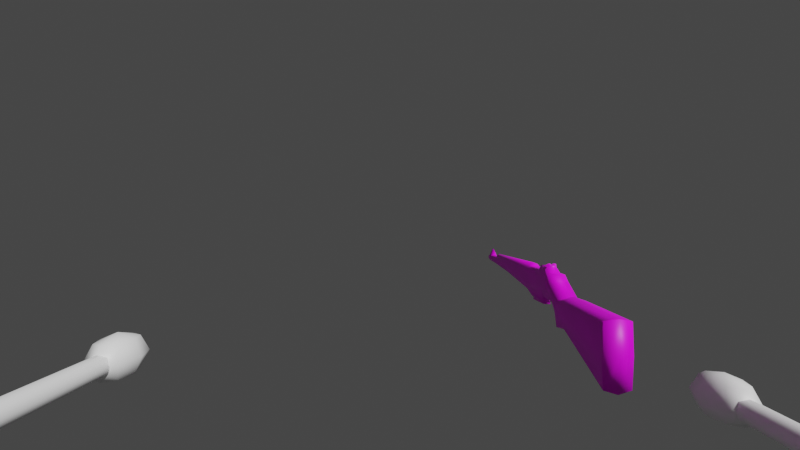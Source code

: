 # Source: mdl_gun_m1garand.blend  (saved by Blender 3.4.6; exported with 4.5.12 LTS)
import bpy
from mathutils import Matrix  # noqa: F401  (used for matrix-valued properties, if any)

bpy.ops.wm.read_factory_settings(use_empty=True)
scene = bpy.context.scene
scene.name = 'Scene'

# ---- collections
col_m1garand = bpy.data.collections.new('M1Garand'); scene.collection.children.link(col_m1garand)
col_flashlight = bpy.data.collections.new('Flashlight'); scene.collection.children.link(col_flashlight)
col_fpsviewmodel = bpy.data.collections.new('FPSViewModel'); scene.collection.children.link(col_fpsviewmodel)

# ---- images (referenced by path relative to the original .blend; pixels are not part of the script)
import os
ASSET_DIR = os.environ.get("B2B_ASSET_DIR", "")  # directory of the original .blend (textures are referenced by path, not embedded)
HERE = os.path.dirname(os.path.abspath(__file__))  # packed textures are extracted next to this script under _unpacked/

def load_image(name, relpath, width, height, colorspace="sRGB"):
    """Load a texture the original file referenced (path relative to the .blend, or extracted next to this script)."""
    p = next((c for c in (os.path.join(HERE, relpath), os.path.join(ASSET_DIR, relpath)) if relpath and os.path.exists(c)), "")
    if p:
        img = bpy.data.images.load(p, check_existing=True)
        img.name = name
    else:  # same state as the original file: an image datablock whose file is absent (Cycles renders it pink)
        img = bpy.data.images.new(name, width, height)
        img.source = "FILE"
        img.filepath = "//" + (relpath or name)
    img.colorspace_settings.name = colorspace
    return img
img_default_32_png = load_image('default-32.png', 'default-32.png', 1024, 1024, 'sRGB')

# ---- materials (node trees are filled in below, after node groups)
mat_pallete = bpy.data.materials.new('Pallete')
mat_pallete.alpha_threshold = 0.0
mat_pallete.use_transparent_shadow = False
mat_pallete.roughness = 0.5
mat_pallete.line_color = (0.0, 0.0, 0.0, 1.0)
mat_pallete_002 = bpy.data.materials.new('Pallete.002')
mat_pallete_002.use_transparent_shadow = False
mat_pallete_002.diffuse_color = (1.0, 1.0, 1.0, 1.0)
mat_pallete_001 = bpy.data.materials.new('Pallete.001')
mat_pallete_001.use_transparent_shadow = False
mat_pallete_001.diffuse_color = (1.0, 1.0, 1.0, 1.0)

# ---- material node trees
mat_pallete.use_nodes = True; mat_pallete.node_tree.nodes.clear()
_N = mat_pallete.node_tree.nodes; _L = mat_pallete.node_tree.links
n0 = _N.new('ShaderNodeOutputMaterial'); n0.name = 'Material Output'; n0.location = (300, 300)
n1 = _N.new('ShaderNodeBsdfPrincipled'); n1.name = 'Principled BSDF'; n1.location = (10, 300)
n1.distribution = 'GGX'
n1.subsurface_method = 'RANDOM_WALK_SKIN'
n1.inputs[3].default_value = 1.45
n1.inputs[27].default_value = (0.0, 0.0, 0.0, 1.0)
n1.inputs[28].default_value = 1.0
n2 = _N.new('ShaderNodeTexImage'); n2.name = 'Image Texture'; n2.location = (-280, 280)
n2.image = img_default_32_png
n2.interpolation = 'Closest'
_L.new(n1.outputs[0], n0.inputs[0])
_L.new(n2.outputs[0], n1.inputs[0])
n0.is_active_output = True
mat_pallete_002.use_nodes = True; mat_pallete_002.node_tree.nodes.clear()
_N = mat_pallete_002.node_tree.nodes; _L = mat_pallete_002.node_tree.links
n0 = _N.new('ShaderNodeBsdfPrincipled'); n0.name = 'Principled BSDF'; n0.location = (10, 300)
n0.distribution = 'GGX'
n0.subsurface_method = 'RANDOM_WALK_SKIN'
n0.inputs[0].default_value = (1.0, 1.0, 1.0, 1.0)
n0.inputs[27].default_value = (0.0, 0.0, 0.0, 1.0)
n0.inputs[28].default_value = 1.0
n1 = _N.new('ShaderNodeOutputMaterial'); n1.name = 'Material Output'; n1.location = (320, 270)
_L.new(n0.outputs[0], n1.inputs[0])
n1.is_active_output = True
mat_pallete_001.use_nodes = True; mat_pallete_001.node_tree.nodes.clear()
_N = mat_pallete_001.node_tree.nodes; _L = mat_pallete_001.node_tree.links
n0 = _N.new('ShaderNodeBsdfPrincipled'); n0.name = 'Principled BSDF'; n0.location = (10, 300)
n0.distribution = 'GGX'
n0.subsurface_method = 'RANDOM_WALK_SKIN'
n0.inputs[0].default_value = (1.0, 1.0, 1.0, 1.0)
n0.inputs[27].default_value = (0.0, 0.0, 0.0, 1.0)
n0.inputs[28].default_value = 1.0
n1 = _N.new('ShaderNodeOutputMaterial'); n1.name = 'Material Output'; n1.location = (320, 270)
_L.new(n0.outputs[0], n1.inputs[0])
n1.is_active_output = True

# ---- world
world_world = bpy.data.worlds.new('World'); scene.world = world_world
world_world.use_nodes = True; world_world.node_tree.nodes.clear()
_N = world_world.node_tree.nodes; _L = world_world.node_tree.links
n0 = _N.new('ShaderNodeOutputWorld'); n0.name = 'World Output'; n0.location = (300, 300)
n1 = _N.new('ShaderNodeBackground'); n1.name = 'Background'; n1.location = (10, 300)
n1.inputs[0].default_value = (0.05088, 0.05088, 0.05088, 1.0)
_L.new(n1.outputs[0], n0.inputs[0])
n0.is_active_output = True
world_world.color = (0.05088, 0.05088, 0.05088)
world_world.use_sun_shadow = False
world_world.sun_shadow_jitter_overblur = 0.0

# ---- cameras
cam_camera = bpy.data.cameras.new('Camera')
cam_camera.lens = 21.45
cam_camera.lens_unit = 'FOV'

# ---- meshes
me_cube = bpy.data.meshes.new('Cube')
me_cube.from_pydata([(0.1038, 0.547, 0.4892), (0.1038, 0.5599, 0.2618), (0.1038, -0.2943, 0.4773), (0.1038, -0.2865, -0.01117), (0.1038, 0.7133, 0.4594), (0.1038, 0.715, 0.2233), (0.09485, 0.9694, 0.607), (0.04676, 0.9809, 0.4), (0.08384, 1.855, 0.6134), (0.06733, 1.845, 0.4254), (0.06114, 2.872, 0.6529), (0.06114, 2.874, 0.5181), (0.05208, 3.731, 0.6507), (0.05208, 3.718, 0.5651), (0.05208, 4.32, 0.6528), (0.03868, 4.313, 0.5845), (0.07283, 0.9978, 0.6733), (0.06182, 1.816, 0.6864), (0.04663, 2.868, 0.6947), (0.03398, 3.712, 0.6925), (0.04328, 1.737, 0.3589), (0.09302, 1.113, 0.6076), (0.08935, 1.322, 0.6096), (0.04548, 1.121, 0.4057), (0.04343, 1.304, 0.4113), (0.071, 1.134, 0.6755), (0.06733, 1.407, 0.6798), (0.0431, 1.308, 0.3669), (0.04745, 1.174, 0.7301), (0.04378, 1.39, 0.7372), (0.0, 0.5615, 0.214), (0.0, -0.3188, 0.4982), (0.0, -0.2936, -0.0402), (0.0, 0.5606, 0.5234), (0.0, 0.724, 0.1916), (0.0, 0.7207, 0.4911), (0.0, 0.9793, 0.3882), (0.0, 0.9641, 0.6147), (0.0, 1.855, 0.4056), (0.0, 2.877, 0.4985), (0.0, 3.722, 0.5465), (0.0, 3.746, 0.6635), (0.0, 4.315, 0.5717), (0.0, 4.32, 0.6716), (0.0, 0.9978, 0.6765), (0.0, 1.816, 0.6864), (0.0, 2.868, 0.7182), (0.0, 3.712, 0.711), (0.0, 1.737, 0.3564), (0.0, 1.3, 0.3978), (0.0, 1.304, 0.3684), (0.0, 1.134, 0.6755), (0.0, 1.407, 0.6798), (0.0, 1.174, 0.7301), (0.0, 1.39, 0.7372), (0.0, 1.824, 0.7278), (0.04373, 1.824, 0.7092), (0.05208, 4.26, 0.6515), (0.03458, 4.256, 0.5783), (0.0, 4.258, 0.5577), (0.0, 4.262, 0.6754), (0.05208, 4.17, 0.652), (0.03458, 4.164, 0.5764), (0.0, 4.165, 0.5556), (0.0, 4.167, 0.6725), (0.0, 4.178, 0.7699), (0.0, 4.255, 0.7693), (0.1093, -0.2991, 0.2312), (0.1093, 0.5528, 0.365), (0.1093, 0.7278, 0.3401), (0.09207, 0.9751, 0.5031), (0.08106, 1.855, 0.5095), (0.06661, 2.874, 0.5757), (0.05756, 3.718, 0.605), (0.05756, 4.32, 0.6235), (0.09024, 1.117, 0.5069), (0.08657, 1.321, 0.515), (0.0, 4.321, 0.6062), (0.0, -0.3273, 0.2259), (0.05756, 4.259, 0.6162), (0.05756, 4.166, 0.6141), (0.0, 4.395, 0.6653), (0.03603, 4.392, 0.651), (0.03603, 4.393, 0.6289), (0.0, 4.395, 0.6123), (0.04308, 1.174, 0.7645), (0.0, 1.174, 0.7411), (0.09118, 1.256, 0.6082), (0.04419, 1.261, 0.4115), (0.06916, 1.271, 0.6777), (0.0, 1.252, 0.3992), (0.04562, 1.282, 0.7336), (0.0, 1.282, 0.7336), (0.0, 1.109, 0.3946), (0.0884, 1.259, 0.5107), (0.06067, 2.918, 0.5205), (0.06067, 2.916, 0.6527), (0.04598, 2.911, 0.6946), (0.0, 2.911, 0.7179), (0.0, 2.921, 0.5009), (0.06615, 2.918, 0.5772), (0.1038, -0.2647, 0.4777), (0.1038, -0.2567, -0.001557), (0.0, -0.2635, -0.03125), (0.0, -0.2878, 0.4991), (0.1093, -0.2691, 0.2359), (0.0157, 1.174, 0.7686), (0.0, 1.33, 0.6416), (0.0, 1.736, 0.6304), (0.03007, 1.336, 0.6405), (0.02871, 1.73, 0.632), (0.0, 1.727, 0.3218), (0.0, 1.321, 0.333), (0.03367, 1.327, 0.3319), (0.03231, 1.721, 0.3234), (0.0431, 1.308, 0.3669), (0.04328, 1.737, 0.3589), (0.0, 1.304, 0.3684), (0.0, 1.737, 0.3564), (0.0, 1.316, 0.368), (0.0, 1.722, 0.3568), (0.03007, 1.322, 0.3669), (0.02871, 1.716, 0.3584)], [], [(103, 102, 3, 32), (105, 101, 2, 67), (33, 0, 4, 35), (68, 1, 5, 69), (37, 6, 16, 44), (35, 4, 6, 37), (69, 5, 7, 70), (71, 9, 11, 72), (76, 24, 9, 71), (60, 57, 14, 43), (96, 12, 19, 97), (100, 95, 13, 73), (43, 14, 82, 81), (79, 58, 15, 74), (52, 26, 17, 45), (98, 97, 19, 47), (22, 8, 17, 26), (8, 10, 18, 17), (38, 9, 20, 48), (6, 21, 25, 16), (87, 22, 26, 89), (44, 16, 25, 51), (9, 24, 27, 20), (70, 7, 23, 75), (94, 88, 24, 76), (92, 91, 29, 54), (89, 26, 29, 91), (51, 25, 28, 53), (26, 52, 54, 29), (120, 122, 121, 119), (58, 59, 42, 15), (95, 99, 40, 13), (12, 41, 47, 19), (9, 38, 39, 11), (5, 34, 36, 7), (1, 30, 34, 5), (67, 2, 31, 78), (101, 104, 31, 2), (55, 56, 18, 46), (45, 17, 56, 55), (17, 18, 56), (62, 63, 59, 58), (80, 62, 58, 79), (57, 60, 66), (41, 12, 61, 64), (73, 13, 62, 80), (13, 40, 63, 62), (12, 73, 80, 61), (61, 57, 66, 65), (64, 61, 65), (60, 64, 65, 66), (61, 80, 79, 57), (3, 67, 78, 32), (87, 94, 76, 22), (6, 70, 75, 21), (57, 79, 74, 14), (42, 77, 74, 15), (96, 100, 73, 12), (22, 76, 71, 8), (8, 71, 72, 10), (4, 69, 70, 6), (0, 68, 69, 4), (102, 105, 67, 3), (84, 81, 82, 83), (77, 43, 81, 84), (74, 77, 84, 83), (14, 74, 83, 82), (53, 28, 85, 106, 86), (21, 75, 94, 87), (25, 89, 91, 28), (53, 28, 91, 92), (75, 23, 88, 94), (93, 90, 88, 23), (21, 87, 89, 25), (24, 88, 90, 49), (50, 27, 24, 49), (10, 72, 100, 96), (11, 39, 99, 95), (46, 18, 97, 98), (72, 11, 95, 100), (10, 96, 97, 18), (1, 68, 105, 102), (0, 33, 104, 101), (68, 0, 101, 105), (30, 1, 102, 103), (53, 86, 92), (28, 91, 85), (86, 106, 92), (85, 91, 92, 106), (116, 115, 121, 122), (115, 117, 119, 121), (108, 107, 109, 110), (111, 114, 113, 112), (110, 109, 113, 114), (108, 110, 114, 111), (109, 107, 112, 113), (23, 7, 36, 93), (118, 116, 122, 120)])
me_cube.polygons.foreach_set('use_smooth', [1, 1, 1, 1, 1, 1, 1, 1, 1, 1, 1, 1, 1, 1, 1, 1, 1, 1, 1, 1, 1, 1, 1, 1, 1, 1, 1, 1, 1, 1, 1, 1, 1, 1, 1, 1, 1, 1, 1, 1, 1, 1, 1, 1, 1, 1, 1, 1, 1, 1, 1, 1, 1, 1, 1, 1, 1, 1, 1, 1, 1, 1, 1, 1, 1, 1, 1, 1, 1, 1, 1, 1, 1, 1, 1, 1, 1, 1, 1, 1, 1, 1, 1, 1, 1, 1, 1, 1, 0, 1, 1, 1, 1, 1, 1, 1, 1, 1])
_uv = me_cube.uv_layers.new(name='UVMap')
_uv.uv.foreach_set('vector', [0.4895, 0.5204, 0.4889, 0.5313, 0.4889, 0.5261, 0.4895, 0.5148, 0.4878, 0.5273, 0.4866, 0.5354, 0.4866, 0.5304, 0.4878, 0.5219, 0.07946, 0.1798, 0.08016, 0.1764, 0.08032, 0.2132, 0.07957, 0.2138, 0.08097, 0.1774, 0.0816, 0.1776, 0.08181, 0.208, 0.08116, 0.2131, 0.4872, 0.2707, 0.4878, 0.2781, 0.4874, 0.2877, 0.487, 0.2848, 0.07957, 0.2138, 0.08032, 0.2132, 0.07966, 0.2781, 0.07905, 0.2707, 0.08116, 0.2131, 0.08181, 0.208, 0.08122, 0.2733, 0.08038, 0.2755, 0.08077, 0.4711, 0.08133, 0.4669, 0.08168, 0.6911, 0.0813, 0.6927, 0.08053, 0.3538, 0.08136, 0.3492, 0.08133, 0.4669, 0.08077, 0.4711, 0.4869, 0.7856, 0.4872, 0.7838, 0.4873, 0.7911, 0.487, 0.7955, 0.08082, 0.7037, 0.08153, 0.8753, 0.08122, 0.8711, 0.08052, 0.7039, 0.08133, 0.7019, 0.0817, 0.7003, 0.08209, 0.8697, 0.08182, 0.8711, 0.487, 0.7955, 0.4873, 0.7911, 0.4873, 0.7945, 0.4873, 0.7949, 0.4874, 0.7829, 0.4876, 0.7816, 0.4876, 0.7904, 0.4874, 0.7913, 0.4871, 0.3787, 0.4875, 0.3741, 0.4877, 0.4672, 0.4872, 0.4647, 0.08016, 0.7057, 0.08052, 0.7039, 0.08122, 0.8711, 0.08098, 0.8728, 0.488, 0.3548, 0.4882, 0.4738, 0.4877, 0.4672, 0.4875, 0.3741, 0.08006, 0.4738, 0.08079, 0.6944, 0.08048, 0.6949, 0.07953, 0.4672, 0.4807, 0.4699, 0.4802, 0.4669, 0.4805, 0.4399, 0.4809, 0.4405, 0.4878, 0.2781, 0.4879, 0.3089, 0.4874, 0.315, 0.4874, 0.2877, 0.488, 0.3409, 0.488, 0.3548, 0.4875, 0.3741, 0.4875, 0.3451, 0.487, 0.2848, 0.4874, 0.2877, 0.4874, 0.315, 0.4869, 0.3113, 0.4802, 0.4669, 0.4802, 0.3492, 0.4805, 0.3552, 0.4805, 0.4399, 0.08038, 0.2755, 0.08122, 0.2733, 0.08122, 0.3062, 0.08046, 0.3076, 0.08052, 0.3399, 0.0813, 0.3383, 0.08136, 0.3492, 0.08053, 0.3538, 0.4868, 0.3495, 0.4871, 0.3485, 0.4872, 0.3667, 0.4869, 0.3686, 0.4875, 0.3451, 0.4875, 0.3741, 0.4872, 0.3667, 0.4871, 0.3485, 0.4869, 0.3113, 0.4874, 0.315, 0.4871, 0.3271, 0.4868, 0.3242, 0.4875, 0.3741, 0.4871, 0.3787, 0.4869, 0.3686, 0.4872, 0.3667, 0.5199, 0.9661, 0.5178, 0.9518, 0.5177, 0.0428, 0.5199, 0.02838, 0.4876, 0.7816, 0.488, 0.7841, 0.4878, 0.7971, 0.4876, 0.7904, 0.0817, 0.7003, 0.08213, 0.6998, 0.08245, 0.8689, 0.08209, 0.8697, 0.08153, 0.8753, 0.08122, 0.8823, 0.08098, 0.8728, 0.08122, 0.8711, 0.08133, 0.4669, 0.08185, 0.4699, 0.08211, 0.6907, 0.08168, 0.6911, 0.08181, 0.208, 0.08248, 0.212, 0.08157, 0.2748, 0.08122, 0.2733, 0.0816, 0.1776, 0.0824, 0.1771, 0.08248, 0.212, 0.08181, 0.208, 0.4878, 0.5219, 0.4866, 0.5304, 0.4861, 0.5172, 0.4878, 0.4961, 0.4866, 0.5354, 0.4861, 0.5228, 0.4861, 0.5172, 0.4866, 0.5304, 0.07904, 0.4733, 0.07935, 0.4714, 0.08048, 0.6949, 0.08012, 0.6966, 0.0791, 0.4647, 0.07953, 0.4672, 0.07935, 0.4714, 0.07904, 0.4733, 0.07953, 0.4672, 0.08048, 0.6949, 0.07935, 0.4714, 0.4876, 0.7624, 0.488, 0.7616, 0.488, 0.7841, 0.4876, 0.7816, 0.4873, 0.7642, 0.4876, 0.7624, 0.4876, 0.7816, 0.4874, 0.7829, 0.4872, 0.7838, 0.4869, 0.7856, 0.487, 0.7782, 0.4862, 0.6839, 0.4865, 0.6769, 0.4871, 0.7672, 0.4868, 0.7698, 0.4868, 0.6727, 0.4871, 0.6712, 0.4876, 0.7624, 0.4873, 0.7642, 0.4871, 0.6712, 0.4875, 0.6705, 0.488, 0.7616, 0.4876, 0.7624, 0.4865, 0.6769, 0.4868, 0.6727, 0.4873, 0.7642, 0.4871, 0.7672, 0.4871, 0.7672, 0.4872, 0.7838, 0.487, 0.7782, 0.4869, 0.7785, 0.4868, 0.7698, 0.4871, 0.7672, 0.4869, 0.7785, 0.4869, 0.7856, 0.4868, 0.7698, 0.4869, 0.7785, 0.487, 0.7782, 0.4871, 0.7672, 0.4873, 0.7642, 0.4874, 0.7829, 0.4872, 0.7838, 0.4889, 0.5261, 0.4878, 0.5219, 0.4878, 0.4961, 0.4895, 0.5148, 0.07985, 0.3409, 0.08052, 0.3399, 0.08053, 0.3538, 0.07986, 0.3548, 0.07966, 0.2781, 0.08038, 0.2755, 0.08046, 0.3076, 0.07977, 0.3089, 0.4872, 0.7838, 0.4874, 0.7829, 0.4874, 0.7913, 0.4873, 0.7911, 0.4878, 0.7971, 0.4875, 0.8016, 0.4874, 0.7913, 0.4876, 0.7904, 0.08082, 0.7037, 0.08133, 0.7019, 0.08182, 0.8711, 0.08153, 0.8753, 0.07986, 0.3548, 0.08053, 0.3538, 0.08077, 0.4711, 0.08006, 0.4738, 0.08006, 0.4738, 0.08077, 0.4711, 0.0813, 0.6927, 0.08079, 0.6944, 0.08032, 0.2132, 0.08116, 0.2131, 0.08038, 0.2755, 0.07966, 0.2781, 0.08016, 0.1764, 0.08097, 0.1774, 0.08116, 0.2131, 0.08032, 0.2132, 0.4889, 0.5313, 0.4878, 0.5273, 0.4878, 0.5219, 0.4889, 0.5261, 0.4873, 0.795, 0.4873, 0.7949, 0.4873, 0.7945, 0.4873, 0.7946, 0.4875, 0.8016, 0.487, 0.7955, 0.4873, 0.7949, 0.4873, 0.795, 0.4874, 0.7913, 0.4875, 0.8016, 0.4873, 0.795, 0.4873, 0.7946, 0.4873, 0.7911, 0.4874, 0.7913, 0.4873, 0.7946, 0.4873, 0.7945, 0.4914, 0.009613, 0.4911, 0.009613, 0.4911, 6.735e-06, 0.4912, 6.735e-06, 0.4914, 6.735e-06, 0.07977, 0.3089, 0.08046, 0.3076, 0.08052, 0.3399, 0.07985, 0.3409, 0.4874, 0.315, 0.4875, 0.3451, 0.4871, 0.3485, 0.4871, 0.3271, 0.4868, 0.3282, 0.4871, 0.3271, 0.4871, 0.3485, 0.4868, 0.3495, 0.08046, 0.3076, 0.08122, 0.3062, 0.0813, 0.3383, 0.08052, 0.3399, 0.08154, 0.3032, 0.08163, 0.3337, 0.0813, 0.3383, 0.08122, 0.3062, 0.4879, 0.3089, 0.488, 0.3409, 0.4875, 0.3451, 0.4874, 0.315, 0.08136, 0.3492, 0.0813, 0.3383, 0.08163, 0.3337, 0.08174, 0.3448, 0.4807, 0.3509, 0.4805, 0.3552, 0.4802, 0.3492, 0.4806, 0.3448, 0.4858, 0.6944, 0.4863, 0.6927, 0.4863, 0.7019, 0.4858, 0.7037, 0.4867, 0.6911, 0.4871, 0.6907, 0.4871, 0.6998, 0.4867, 0.7003, 0.4851, 0.6966, 0.4855, 0.6949, 0.4855, 0.7039, 0.4852, 0.7057, 0.4863, 0.6927, 0.4867, 0.6911, 0.4867, 0.7003, 0.4863, 0.7019, 0.4858, 0.6944, 0.4858, 0.7037, 0.4855, 0.7039, 0.4855, 0.6949, 0.0816, 0.1776, 0.08097, 0.1774, 0.08124, 0.0312, 0.08233, 0.03523, 0.08016, 0.1764, 0.07946, 0.1798, 0.07953, 0.02676, 0.08007, 0.03931, 0.08097, 0.1774, 0.08016, 0.1764, 0.08007, 0.03931, 0.08124, 0.0312, 0.0824, 0.1771, 0.0816, 0.1776, 0.08233, 0.03523, 0.08292, 0.02431, 0.4868, 0.3282, 0.4914, 6.735e-06, 0.4868, 0.3495, 0.4871, 0.3271, 0.4871, 0.3485, 0.4911, 6.735e-06, 0.4914, 6.735e-06, 0.4912, 6.735e-06, 0.4868, 0.3495, 0.4847, 0.4771, 0.4847, 0.5392, 0.4839, 0.5392, 0.4842, 0.4764, 0.486, 0.9994, 0.486, 0.01018, 0.487, 0.0428, 0.4871, 0.9518, 0.486, 0.01018, 0.4891, 5.484e-06, 0.4891, 0.02838, 0.487, 0.0428, 0.3885, 0.3565, 0.3885, 0.6276, 0.3878, 0.6065, 0.3879, 0.3818, 0.3815, 0.368, 0.3821, 0.3888, 0.3818, 0.6115, 0.381, 0.6435, 0.3879, 0.3818, 0.3878, 0.6065, 0.3818, 0.6115, 0.3821, 0.3888, 0.3885, 0.3565, 0.3879, 0.3818, 0.3821, 0.3888, 0.3815, 0.368, 0.3878, 0.6065, 0.3885, 0.6276, 0.381, 0.6435, 0.3818, 0.6115, 0.08122, 0.3062, 0.08122, 0.2733, 0.08157, 0.2748, 0.08154, 0.3032, 0.4891, 1.0, 0.486, 0.9994, 0.4871, 0.9518, 0.4891, 0.9661])
_ca = me_cube.color_attributes.new('Col', 'BYTE_COLOR', 'CORNER')
_ca.data.foreach_set('color', [1.0, 1.0, 1.0, 1.0, 1.0, 1.0, 1.0, 1.0, 1.0, 1.0, 1.0, 1.0, 1.0, 1.0, 1.0, 1.0, 1.0, 1.0, 1.0, 1.0, 1.0, 1.0, 1.0, 1.0, 1.0, 1.0, 1.0, 1.0, 1.0, 1.0, 1.0, 1.0, 1.0, 1.0, 1.0, 1.0, 1.0, 1.0, 1.0, 1.0, 1.0, 1.0, 1.0, 1.0, 1.0, 1.0, 1.0, 1.0, 1.0, 1.0, 1.0, 1.0, 1.0, 1.0, 1.0, 1.0, 1.0, 1.0, 1.0, 1.0, 1.0, 1.0, 1.0, 1.0, 1.0, 1.0, 1.0, 1.0, 1.0, 1.0, 1.0, 1.0, 1.0, 1.0, 1.0, 1.0, 1.0, 1.0, 1.0, 1.0, 1.0, 1.0, 1.0, 1.0, 1.0, 1.0, 1.0, 1.0, 1.0, 1.0, 1.0, 1.0, 1.0, 1.0, 1.0, 1.0, 1.0, 1.0, 1.0, 1.0, 1.0, 1.0, 1.0, 1.0, 1.0, 1.0, 1.0, 1.0, 1.0, 1.0, 1.0, 1.0, 1.0, 1.0, 1.0, 1.0, 1.0, 1.0, 1.0, 1.0, 1.0, 1.0, 1.0, 1.0, 1.0, 1.0, 1.0, 1.0, 1.0, 1.0, 1.0, 1.0, 1.0, 1.0, 1.0, 1.0, 1.0, 1.0, 1.0, 1.0, 1.0, 1.0, 1.0, 1.0, 1.0, 1.0, 1.0, 1.0, 1.0, 1.0, 1.0, 1.0, 1.0, 1.0, 1.0, 1.0, 1.0, 1.0, 1.0, 1.0, 1.0, 1.0, 1.0, 1.0, 1.0, 1.0, 1.0, 1.0, 1.0, 1.0, 1.0, 1.0, 1.0, 1.0, 1.0, 1.0, 1.0, 1.0, 1.0, 1.0, 1.0, 1.0, 1.0, 1.0, 1.0, 1.0, 1.0, 1.0, 1.0, 1.0, 1.0, 1.0, 1.0, 1.0, 1.0, 1.0, 1.0, 1.0, 1.0, 1.0, 1.0, 1.0, 1.0, 1.0, 1.0, 1.0, 1.0, 1.0, 1.0, 1.0, 1.0, 1.0, 1.0, 1.0, 1.0, 1.0, 1.0, 1.0, 1.0, 1.0, 1.0, 1.0, 1.0, 1.0, 1.0, 1.0, 1.0, 1.0, 1.0, 1.0, 1.0, 1.0, 1.0, 1.0, 1.0, 1.0, 1.0, 1.0, 1.0, 1.0, 1.0, 1.0, 1.0, 1.0, 1.0, 1.0, 1.0, 1.0, 1.0, 1.0, 1.0, 1.0, 1.0, 1.0, 1.0, 1.0, 1.0, 1.0, 1.0, 1.0, 1.0, 1.0, 1.0, 1.0, 1.0, 1.0, 1.0, 1.0, 1.0, 1.0, 1.0, 1.0, 1.0, 1.0, 1.0, 1.0, 1.0, 1.0, 1.0, 1.0, 1.0, 1.0, 1.0, 1.0, 1.0, 1.0, 1.0, 1.0, 1.0, 1.0, 1.0, 1.0, 1.0, 1.0, 1.0, 1.0, 1.0, 1.0, 1.0, 1.0, 1.0, 1.0, 1.0, 1.0, 1.0, 1.0, 1.0, 1.0, 1.0, 1.0, 1.0, 1.0, 1.0, 1.0, 1.0, 1.0, 1.0, 1.0, 1.0, 1.0, 1.0, 1.0, 1.0, 1.0, 1.0, 1.0, 1.0, 1.0, 1.0, 1.0, 1.0, 1.0, 1.0, 1.0, 1.0, 1.0, 1.0, 1.0, 1.0, 1.0, 1.0, 1.0, 1.0, 1.0, 1.0, 1.0, 1.0, 1.0, 1.0, 1.0, 1.0, 1.0, 1.0, 1.0, 1.0, 1.0, 1.0, 1.0, 1.0, 1.0, 1.0, 1.0, 1.0, 1.0, 1.0, 1.0, 1.0, 1.0, 1.0, 1.0, 1.0, 1.0, 1.0, 1.0, 1.0, 1.0, 1.0, 1.0, 1.0, 1.0, 1.0, 1.0, 1.0, 1.0, 1.0, 1.0, 1.0, 1.0, 1.0, 1.0, 1.0, 1.0, 1.0, 1.0, 1.0, 1.0, 1.0, 1.0, 1.0, 1.0, 1.0, 1.0, 1.0, 1.0, 1.0, 1.0, 1.0, 1.0, 1.0, 1.0, 1.0, 1.0, 1.0, 1.0, 1.0, 1.0, 1.0, 1.0, 1.0, 1.0, 1.0, 1.0, 1.0, 1.0, 1.0, 1.0, 1.0, 1.0, 1.0, 1.0, 1.0, 1.0, 1.0, 1.0, 1.0, 1.0, 1.0, 1.0, 1.0, 1.0, 1.0, 1.0, 1.0, 1.0, 1.0, 1.0, 1.0, 1.0, 1.0, 1.0, 1.0, 1.0, 1.0, 1.0, 1.0, 1.0, 1.0, 1.0, 1.0, 1.0, 1.0, 1.0, 1.0, 1.0, 1.0, 1.0, 1.0, 1.0, 1.0, 1.0, 1.0, 1.0, 1.0, 1.0, 1.0, 1.0, 1.0, 1.0, 1.0, 1.0, 1.0, 1.0, 1.0, 1.0, 1.0, 1.0, 1.0, 1.0, 1.0, 1.0, 1.0, 1.0, 1.0, 1.0, 1.0, 1.0, 1.0, 1.0, 1.0, 1.0, 1.0, 1.0, 1.0, 1.0, 1.0, 1.0, 1.0, 1.0, 1.0, 1.0, 1.0, 1.0, 1.0, 1.0, 1.0, 1.0, 1.0, 1.0, 1.0, 1.0, 1.0, 1.0, 1.0, 1.0, 1.0, 1.0, 1.0, 1.0, 1.0, 1.0, 1.0, 1.0, 1.0, 1.0, 1.0, 1.0, 1.0, 1.0, 1.0, 1.0, 1.0, 1.0, 1.0, 1.0, 1.0, 1.0, 1.0, 1.0, 1.0, 1.0, 1.0, 1.0, 1.0, 1.0, 1.0, 1.0, 1.0, 1.0, 1.0, 1.0, 1.0, 1.0, 1.0, 1.0, 1.0, 1.0, 1.0, 1.0, 1.0, 1.0, 1.0, 1.0, 1.0, 1.0, 1.0, 1.0, 1.0, 1.0, 1.0, 1.0, 1.0, 1.0, 1.0, 1.0, 1.0, 1.0, 1.0, 1.0, 1.0, 1.0, 1.0, 1.0, 1.0, 1.0, 1.0, 1.0, 1.0, 1.0, 1.0, 1.0, 1.0, 1.0, 1.0, 1.0, 1.0, 1.0, 1.0, 1.0, 1.0, 1.0, 1.0, 1.0, 1.0, 1.0, 1.0, 1.0, 1.0, 1.0, 1.0, 1.0, 1.0, 1.0, 1.0, 1.0, 1.0, 1.0, 1.0, 1.0, 1.0, 1.0, 1.0, 1.0, 1.0, 1.0, 1.0, 1.0, 1.0, 1.0, 1.0, 1.0, 1.0, 1.0, 1.0, 1.0, 1.0, 1.0, 1.0, 1.0, 1.0, 1.0, 1.0, 1.0, 1.0, 1.0, 1.0, 1.0, 1.0, 1.0, 1.0, 1.0, 1.0, 1.0, 1.0, 1.0, 1.0, 1.0, 1.0, 1.0, 1.0, 1.0, 1.0, 1.0, 1.0, 1.0, 1.0, 1.0, 1.0, 1.0, 1.0, 1.0, 1.0, 1.0, 1.0, 1.0, 1.0, 1.0, 1.0, 1.0, 1.0, 1.0, 1.0, 1.0, 1.0, 1.0, 1.0, 1.0, 1.0, 1.0, 1.0, 1.0, 1.0, 1.0, 1.0, 1.0, 1.0, 1.0, 1.0, 1.0, 1.0, 1.0, 1.0, 1.0, 1.0, 1.0, 1.0, 1.0, 1.0, 1.0, 1.0, 1.0, 1.0, 1.0, 1.0, 1.0, 1.0, 1.0, 1.0, 1.0, 1.0, 1.0, 1.0, 1.0, 1.0, 1.0, 1.0, 1.0, 1.0, 1.0, 1.0, 1.0, 1.0, 1.0, 1.0, 1.0, 1.0, 1.0, 1.0, 1.0, 1.0, 1.0, 1.0, 1.0, 1.0, 1.0, 1.0, 1.0, 1.0, 1.0, 1.0, 1.0, 1.0, 1.0, 1.0, 1.0, 1.0, 1.0, 1.0, 1.0, 1.0, 1.0, 1.0, 1.0, 1.0, 1.0, 1.0, 1.0, 1.0, 1.0, 1.0, 1.0, 1.0, 1.0, 1.0, 1.0, 1.0, 1.0, 1.0, 1.0, 1.0, 1.0, 1.0, 1.0, 1.0, 1.0, 1.0, 1.0, 1.0, 1.0, 1.0, 1.0, 1.0, 1.0, 1.0, 1.0, 1.0, 1.0, 1.0, 1.0, 1.0, 1.0, 1.0, 1.0, 1.0, 1.0, 1.0, 1.0, 1.0, 1.0, 1.0, 1.0, 1.0, 1.0, 1.0, 1.0, 1.0, 1.0, 1.0, 1.0, 1.0, 1.0, 1.0, 1.0, 1.0, 1.0, 1.0, 1.0, 1.0, 1.0, 1.0, 1.0, 1.0, 1.0, 1.0, 1.0, 1.0, 1.0, 1.0, 1.0, 1.0, 1.0, 1.0, 1.0, 1.0, 1.0, 1.0, 1.0, 1.0, 1.0, 1.0, 1.0, 1.0, 1.0, 1.0, 1.0, 1.0, 1.0, 1.0, 1.0, 1.0, 1.0, 1.0, 1.0, 1.0, 1.0, 1.0, 1.0, 1.0, 1.0, 1.0, 1.0, 1.0, 1.0, 1.0, 1.0, 1.0, 1.0, 1.0, 1.0, 1.0, 1.0, 1.0, 1.0, 1.0, 1.0, 1.0, 1.0, 1.0, 1.0, 1.0, 1.0, 1.0, 1.0, 1.0, 1.0, 1.0, 1.0, 1.0, 1.0, 1.0, 1.0, 1.0, 1.0, 1.0, 1.0, 1.0, 1.0, 1.0, 1.0, 1.0, 1.0, 1.0, 1.0, 1.0, 1.0, 1.0, 1.0, 1.0, 1.0, 1.0, 1.0, 1.0, 1.0, 1.0, 1.0, 1.0, 1.0, 1.0, 1.0, 1.0, 1.0, 1.0, 1.0, 1.0, 1.0, 1.0, 1.0, 1.0, 1.0, 1.0, 1.0, 1.0, 1.0, 1.0, 1.0, 1.0, 1.0, 1.0, 1.0, 1.0, 1.0, 1.0, 1.0, 1.0, 1.0, 1.0, 1.0, 1.0, 1.0, 1.0, 1.0, 1.0, 1.0, 1.0, 1.0, 1.0, 1.0, 1.0, 1.0, 1.0, 1.0, 1.0, 1.0, 1.0, 1.0, 1.0, 1.0, 1.0, 1.0, 1.0, 1.0, 1.0, 1.0, 1.0, 1.0, 1.0, 1.0, 1.0, 1.0, 1.0, 1.0, 1.0, 1.0, 1.0, 1.0, 1.0, 1.0, 1.0, 1.0, 1.0, 1.0, 1.0, 1.0, 1.0, 1.0, 1.0, 1.0, 1.0, 1.0, 1.0, 1.0, 1.0, 1.0, 1.0, 1.0, 1.0, 1.0, 1.0, 1.0, 1.0, 1.0, 1.0, 1.0, 1.0, 1.0, 1.0, 1.0, 1.0, 1.0, 1.0, 1.0, 1.0, 1.0, 1.0, 1.0, 1.0, 1.0, 1.0, 1.0, 1.0, 1.0, 1.0, 1.0, 1.0, 1.0, 1.0, 1.0, 1.0, 1.0, 1.0, 1.0, 1.0, 1.0, 1.0, 1.0, 1.0, 1.0, 1.0, 1.0, 1.0, 1.0, 1.0, 1.0, 1.0, 1.0, 1.0, 1.0, 1.0, 1.0, 1.0, 1.0, 1.0, 1.0, 1.0, 1.0, 1.0, 1.0, 1.0, 1.0, 1.0, 1.0, 1.0, 1.0, 1.0, 1.0, 1.0, 1.0, 1.0, 1.0, 1.0, 1.0, 1.0, 1.0, 1.0, 1.0, 1.0, 1.0, 1.0, 1.0, 1.0, 1.0, 1.0, 1.0, 1.0, 1.0, 1.0, 1.0, 1.0, 1.0, 1.0, 1.0, 1.0, 1.0, 1.0, 1.0, 1.0, 1.0, 1.0, 1.0, 1.0, 1.0, 1.0, 1.0, 1.0, 1.0, 1.0, 1.0, 1.0, 1.0, 1.0, 1.0, 1.0, 1.0, 1.0, 1.0, 1.0, 1.0, 1.0, 1.0, 1.0, 1.0, 1.0, 1.0, 1.0, 1.0, 1.0, 1.0, 1.0, 1.0, 1.0, 1.0, 1.0, 1.0, 1.0, 1.0, 1.0, 1.0, 1.0, 1.0, 1.0, 1.0, 1.0, 1.0, 1.0, 1.0, 1.0, 1.0, 1.0, 1.0, 1.0, 1.0, 1.0, 1.0, 1.0, 1.0, 1.0, 1.0, 1.0, 1.0, 1.0, 1.0, 1.0, 1.0, 1.0, 1.0, 1.0, 1.0, 1.0, 1.0, 1.0, 1.0, 1.0, 1.0, 1.0, 1.0, 1.0, 1.0, 1.0, 1.0, 1.0, 1.0, 1.0, 1.0, 1.0, 1.0, 1.0, 1.0, 1.0, 1.0, 1.0, 1.0, 1.0, 1.0, 1.0, 1.0, 1.0, 1.0, 1.0, 1.0, 1.0, 1.0, 1.0, 1.0, 1.0, 1.0, 1.0, 1.0, 1.0, 1.0, 1.0, 1.0, 1.0, 1.0, 1.0, 1.0, 1.0, 1.0, 1.0, 1.0, 1.0, 1.0, 1.0, 1.0, 1.0, 1.0, 1.0, 1.0, 1.0, 1.0, 1.0, 1.0, 1.0, 1.0, 1.0, 1.0, 1.0, 1.0, 1.0, 1.0, 1.0, 1.0, 1.0, 1.0, 1.0, 1.0, 1.0, 1.0, 1.0, 1.0, 1.0, 1.0, 1.0, 1.0, 1.0, 1.0, 1.0, 1.0, 1.0, 1.0, 1.0, 1.0, 1.0, 1.0, 1.0, 1.0, 1.0, 1.0, 1.0, 1.0, 1.0, 1.0, 1.0, 1.0, 1.0, 1.0, 1.0, 1.0, 1.0, 1.0, 1.0, 1.0, 1.0, 1.0, 1.0, 1.0, 1.0, 1.0, 1.0, 1.0, 1.0, 1.0, 1.0, 1.0, 1.0, 1.0, 1.0, 1.0, 1.0, 1.0, 1.0, 1.0, 1.0, 1.0, 1.0, 1.0, 1.0, 1.0, 1.0, 1.0, 1.0, 1.0, 1.0, 1.0, 1.0, 1.0, 1.0, 1.0, 1.0, 1.0, 1.0, 1.0, 1.0, 1.0, 1.0, 1.0, 1.0, 1.0, 1.0, 1.0, 1.0, 1.0, 1.0, 1.0, 1.0, 1.0, 1.0, 1.0, 1.0, 1.0, 1.0, 1.0, 1.0, 1.0, 1.0, 1.0, 1.0, 1.0, 1.0, 1.0, 1.0, 1.0, 1.0, 1.0, 1.0, 1.0, 1.0, 1.0, 1.0, 1.0, 1.0, 1.0, 1.0, 1.0, 1.0, 1.0, 1.0, 1.0, 1.0, 1.0, 1.0, 1.0, 1.0, 1.0, 1.0, 1.0, 1.0, 1.0, 1.0, 1.0, 1.0, 1.0, 1.0, 1.0, 1.0, 1.0, 1.0, 1.0, 1.0, 1.0, 1.0, 1.0, 1.0, 1.0, 1.0, 1.0, 1.0, 1.0, 1.0, 1.0, 1.0, 1.0, 1.0, 1.0, 1.0, 1.0, 1.0, 1.0, 1.0, 1.0, 1.0, 1.0, 1.0, 1.0, 1.0, 1.0, 1.0, 1.0, 1.0, 1.0, 1.0, 1.0, 1.0, 1.0, 1.0, 1.0, 1.0, 1.0, 1.0, 1.0, 1.0, 1.0, 1.0, 1.0, 1.0, 1.0, 1.0, 1.0, 1.0, 1.0, 1.0, 1.0, 1.0, 1.0, 1.0, 1.0, 1.0, 1.0, 1.0, 1.0, 1.0, 1.0, 1.0, 1.0, 1.0, 1.0, 1.0, 1.0, 1.0, 1.0, 1.0, 1.0, 1.0, 1.0, 1.0, 1.0, 1.0, 1.0, 1.0, 1.0, 1.0, 1.0, 1.0, 1.0, 1.0, 1.0, 1.0, 1.0, 1.0, 1.0, 1.0, 1.0, 1.0, 1.0, 1.0, 1.0, 1.0, 1.0, 1.0, 1.0, 1.0, 1.0, 1.0, 1.0, 1.0, 1.0, 1.0, 1.0, 1.0, 1.0, 1.0, 1.0, 1.0, 1.0, 1.0, 1.0, 1.0, 1.0, 1.0, 1.0, 1.0, 1.0, 1.0, 1.0, 1.0, 1.0, 1.0, 1.0, 1.0, 1.0])
me_cube.materials.append(mat_pallete)
me_cube.materials.append(None)
me_cube.use_mirror_vertex_groups = False
me_cube.use_paint_bone_selection = False
me_cube.use_paint_mask_vertex = True
me_cube.update()
me_cylinder = bpy.data.meshes.new('Cylinder')
me_cylinder.from_pydata([(-0.3913, 0.4913, 0.379), (-0.3913, 0.2741, 0.379), (-0.3955, 0.4913, 0.366), (-0.3955, 0.2741, 0.366), (-0.4066, 0.4913, 0.358), (-0.4066, 0.2741, 0.358), (-0.4203, 0.4913, 0.358), (-0.4203, 0.2741, 0.358), (-0.4314, 0.4913, 0.366), (-0.4314, 0.2741, 0.366), (-0.4356, 0.4913, 0.379), (-0.4356, 0.2741, 0.379), (-0.4314, 0.4913, 0.3921), (-0.4314, 0.2741, 0.3921), (-0.4203, 0.4913, 0.4001), (-0.4203, 0.2741, 0.4001), (-0.4066, 0.4913, 0.4001), (-0.4066, 0.2741, 0.4001), (-0.3955, 0.4913, 0.3921), (-0.3955, 0.2741, 0.3921), (-0.3867, 0.4913, 0.379), (-0.3918, 0.4913, 0.3633), (-0.4052, 0.4913, 0.3536), (-0.4217, 0.4913, 0.3536), (-0.4351, 0.4913, 0.3633), (-0.4402, 0.4913, 0.379), (-0.4351, 0.4913, 0.3948), (-0.4217, 0.4913, 0.4045), (-0.4052, 0.4913, 0.4045), (-0.3918, 0.4913, 0.3948), (-0.3867, 0.5009, 0.379), (-0.3918, 0.5009, 0.3633), (-0.4052, 0.5009, 0.3536), (-0.4217, 0.5009, 0.3536), (-0.4351, 0.5009, 0.3633), (-0.4402, 0.5009, 0.379), (-0.4351, 0.5009, 0.3948), (-0.4217, 0.5009, 0.4045), (-0.4052, 0.5009, 0.4045), (-0.3918, 0.5009, 0.3948), (-0.3919, 0.5009, 0.379), (-0.396, 0.5009, 0.3664), (-0.4068, 0.5009, 0.3585), (-0.4201, 0.5009, 0.3585), (-0.4309, 0.5009, 0.3664), (-0.435, 0.5009, 0.379), (-0.4309, 0.5009, 0.3917), (-0.4201, 0.5009, 0.3995), (-0.4068, 0.5009, 0.3995), (-0.396, 0.5009, 0.3917), (-0.3881, 0.5376, 0.379), (-0.393, 0.5376, 0.3642), (-0.4056, 0.5376, 0.355), (-0.4213, 0.5376, 0.355), (-0.4339, 0.5376, 0.3642), (-0.4387, 0.5376, 0.379), (-0.4339, 0.5376, 0.3939), (-0.4213, 0.5376, 0.4031), (-0.4056, 0.5376, 0.4031), (-0.393, 0.5376, 0.3939), (-0.3939, 0.566, 0.379), (-0.3977, 0.566, 0.3676), (-0.4074, 0.566, 0.3605), (-0.4195, 0.566, 0.3605), (-0.4292, 0.566, 0.3676), (-0.433, 0.566, 0.379), (-0.4292, 0.566, 0.3905), (-0.4195, 0.566, 0.3976), (-0.4074, 0.566, 0.3976), (-0.3977, 0.566, 0.3905), (-0.3881, 0.566, 0.379), (-0.393, 0.566, 0.3642), (-0.4056, 0.566, 0.355), (-0.4213, 0.566, 0.355), (-0.4339, 0.566, 0.3642), (-0.4387, 0.566, 0.379), (-0.4339, 0.566, 0.3939), (-0.4213, 0.566, 0.4031), (-0.4056, 0.566, 0.4031), (-0.393, 0.566, 0.3939), (-0.3913, 0.3861, 0.379), (-0.3913, 0.3137, 0.379), (-0.3955, 0.3137, 0.366), (-0.3955, 0.3861, 0.366), (-0.4066, 0.3137, 0.358), (-0.4066, 0.3861, 0.358), (-0.4203, 0.3137, 0.358), (-0.4203, 0.3861, 0.358), (-0.4314, 0.3137, 0.366), (-0.4314, 0.3861, 0.366), (-0.4356, 0.3137, 0.379), (-0.4356, 0.3861, 0.379), (-0.4314, 0.3137, 0.3921), (-0.4314, 0.3861, 0.3921), (-0.4203, 0.3137, 0.4001), (-0.4203, 0.3861, 0.4001), (-0.4066, 0.3137, 0.4001), (-0.4066, 0.3861, 0.4001), (-0.3955, 0.3137, 0.3921), (-0.3955, 0.3861, 0.3921)], [], [(81, 1, 3, 82), (82, 3, 5, 84), (84, 5, 7, 86), (86, 7, 9, 88), (88, 9, 11, 90), (90, 11, 13, 92), (92, 13, 15, 94), (94, 15, 17, 96), (3, 1, 19, 17, 15, 13, 11, 9, 7, 5), (96, 17, 19, 98), (98, 19, 1, 81), (0, 2, 21, 20), (24, 25, 35, 34), (4, 6, 23, 22), (2, 4, 22, 21), (18, 0, 20, 29), (16, 18, 29, 28), (14, 16, 28, 27), (12, 14, 27, 26), (10, 12, 26, 25), (8, 10, 25, 24), (6, 8, 24, 23), (31, 32, 42, 41), (21, 22, 32, 31), (28, 29, 39, 38), (25, 26, 36, 35), (22, 23, 33, 32), (29, 20, 30, 39), (26, 27, 37, 36), (23, 24, 34, 33), (20, 21, 31, 30), (27, 28, 38, 37), (45, 46, 56, 55), (38, 39, 49, 48), (35, 36, 46, 45), (32, 33, 43, 42), (39, 30, 40, 49), (36, 37, 47, 46), (33, 34, 44, 43), (30, 31, 41, 40), (37, 38, 48, 47), (34, 35, 45, 44), (52, 53, 73, 72), (42, 43, 53, 52), (49, 40, 50, 59), (46, 47, 57, 56), (43, 44, 54, 53), (40, 41, 51, 50), (47, 48, 58, 57), (44, 45, 55, 54), (41, 42, 52, 51), (48, 49, 59, 58), (60, 61, 62, 63, 64, 65, 66, 67, 68, 69), (59, 50, 70, 79), (56, 57, 77, 76), (53, 54, 74, 73), (50, 51, 71, 70), (57, 58, 78, 77), (54, 55, 75, 74), (51, 52, 72, 71), (58, 59, 79, 78), (55, 56, 76, 75), (61, 60, 70, 71), (62, 61, 71, 72), (63, 62, 72, 73), (64, 63, 73, 74), (65, 64, 74, 75), (66, 65, 75, 76), (67, 66, 76, 77), (68, 67, 77, 78), (69, 68, 78, 79), (60, 69, 79, 70), (18, 99, 80, 0), (99, 98, 81, 80), (16, 97, 99, 18), (97, 96, 98, 99), (14, 95, 97, 16), (95, 94, 96, 97), (12, 93, 95, 14), (93, 92, 94, 95), (10, 91, 93, 12), (91, 90, 92, 93), (8, 89, 91, 10), (89, 88, 90, 91), (6, 87, 89, 8), (87, 86, 88, 89), (4, 85, 87, 6), (85, 84, 86, 87), (2, 83, 85, 4), (83, 82, 84, 85), (0, 80, 83, 2), (80, 81, 82, 83)])
me_cylinder.polygons.foreach_set('use_smooth', [True] * 92)
_uv = me_cylinder.uv_layers.new(name='UVMap')
_uv.uv.foreach_set('vector', [0.3562, 0.6307, 0.3573, 0.6317, 0.3574, 0.6308, 0.3563, 0.6298, 0.3563, 0.6298, 0.3574, 0.6308, 0.3577, 0.6298, 0.3566, 0.6289, 0.3566, 0.6289, 0.3577, 0.6298, 0.358, 0.6293, 0.3569, 0.6284, 0.3569, 0.6284, 0.358, 0.6293, 0.3583, 0.6294, 0.3571, 0.6285, 0.3571, 0.6285, 0.3583, 0.6294, 0.3584, 0.63, 0.3572, 0.6291, 0.3572, 0.6291, 0.3584, 0.63, 0.3583, 0.6309, 0.3572, 0.63, 0.3572, 0.63, 0.3583, 0.6309, 0.358, 0.6318, 0.3569, 0.6309, 0.3569, 0.6309, 0.358, 0.6318, 0.3577, 0.6324, 0.3566, 0.6314, 0.3822, 0.6308, 0.3821, 0.6317, 0.3823, 0.6324, 0.3825, 0.6324, 0.3829, 0.6318, 0.3831, 0.6309, 0.3832, 0.63, 0.3831, 0.6294, 0.3828, 0.6293, 0.3825, 0.6298, 0.3566, 0.6314, 0.3577, 0.6324, 0.3575, 0.6324, 0.3563, 0.6313, 0.3563, 0.6313, 0.3575, 0.6324, 0.3573, 0.6317, 0.3562, 0.6307, 0.351, 0.6262, 0.3511, 0.6253, 0.351, 0.6253, 0.3509, 0.6263, 0.3924, 0.6242, 0.3926, 0.625, 0.3924, 0.6248, 0.3922, 0.6241, 0.3514, 0.6246, 0.3517, 0.6243, 0.3518, 0.624, 0.3513, 0.6244, 0.3511, 0.6253, 0.3514, 0.6246, 0.3513, 0.6244, 0.351, 0.6253, 0.3512, 0.6268, 0.351, 0.6262, 0.3509, 0.6263, 0.3511, 0.627, 0.3515, 0.6269, 0.3512, 0.6268, 0.3511, 0.627, 0.3514, 0.6272, 0.3518, 0.6266, 0.3515, 0.6269, 0.3514, 0.6272, 0.3519, 0.6268, 0.3521, 0.6259, 0.3518, 0.6266, 0.3519, 0.6268, 0.3522, 0.626, 0.3522, 0.6251, 0.3521, 0.6259, 0.3522, 0.626, 0.3523, 0.625, 0.352, 0.6245, 0.3522, 0.6251, 0.3523, 0.625, 0.3521, 0.6242, 0.3517, 0.6243, 0.352, 0.6245, 0.3521, 0.6242, 0.3518, 0.624, 0.3508, 0.6251, 0.3511, 0.6242, 0.3512, 0.6244, 0.3509, 0.6251, 0.3913, 0.6253, 0.3916, 0.6244, 0.3914, 0.6242, 0.3911, 0.6251, 0.3917, 0.6272, 0.3914, 0.627, 0.3912, 0.6268, 0.3915, 0.627, 0.3926, 0.625, 0.3925, 0.626, 0.3923, 0.6258, 0.3924, 0.6248, 0.3916, 0.6244, 0.3921, 0.624, 0.3919, 0.6238, 0.3914, 0.6242, 0.3914, 0.627, 0.3912, 0.6263, 0.391, 0.6261, 0.3912, 0.6268, 0.3925, 0.626, 0.3922, 0.6268, 0.3919, 0.6266, 0.3923, 0.6258, 0.3921, 0.624, 0.3924, 0.6242, 0.3922, 0.6241, 0.3919, 0.6238, 0.3912, 0.6263, 0.3913, 0.6253, 0.3911, 0.6251, 0.391, 0.6261, 0.3922, 0.6268, 0.3917, 0.6272, 0.3915, 0.627, 0.3919, 0.6266, 0.3519, 0.6249, 0.3518, 0.6257, 0.3511, 0.625, 0.3512, 0.6241, 0.3512, 0.627, 0.3509, 0.6268, 0.351, 0.6265, 0.3513, 0.6267, 0.352, 0.6248, 0.352, 0.6258, 0.3518, 0.6257, 0.3519, 0.6249, 0.3511, 0.6242, 0.3515, 0.6238, 0.3515, 0.6241, 0.3512, 0.6244, 0.3509, 0.6268, 0.3507, 0.6261, 0.3508, 0.6259, 0.351, 0.6265, 0.352, 0.6258, 0.3516, 0.6266, 0.3516, 0.6264, 0.3518, 0.6257, 0.3515, 0.6238, 0.3519, 0.6241, 0.3518, 0.6243, 0.3515, 0.6241, 0.3507, 0.6261, 0.3508, 0.6251, 0.3509, 0.6251, 0.3508, 0.6259, 0.3516, 0.6266, 0.3512, 0.627, 0.3513, 0.6267, 0.3516, 0.6264, 0.3519, 0.6241, 0.352, 0.6248, 0.3519, 0.6249, 0.3518, 0.6243, 0.3984, 0.6235, 0.3988, 0.6232, 0.3982, 0.6226, 0.3978, 0.6229, 0.3512, 0.6244, 0.3515, 0.6241, 0.3507, 0.6232, 0.3504, 0.6235, 0.351, 0.6265, 0.3508, 0.6259, 0.35, 0.6252, 0.3501, 0.6259, 0.3518, 0.6257, 0.3516, 0.6264, 0.3508, 0.6257, 0.3511, 0.625, 0.3515, 0.6241, 0.3518, 0.6243, 0.3511, 0.6234, 0.3507, 0.6232, 0.3508, 0.6259, 0.3509, 0.6251, 0.35, 0.6243, 0.35, 0.6252, 0.3516, 0.6264, 0.3513, 0.6267, 0.3505, 0.6261, 0.3508, 0.6257, 0.3518, 0.6243, 0.3519, 0.6249, 0.3512, 0.6241, 0.3511, 0.6234, 0.3509, 0.6251, 0.3512, 0.6244, 0.3504, 0.6235, 0.35, 0.6243, 0.3513, 0.6267, 0.351, 0.6265, 0.3501, 0.6259, 0.3505, 0.6261, 0.5139, 0.6244, 0.5139, 0.6238, 0.5142, 0.6232, 0.5145, 0.6229, 0.5147, 0.6231, 0.5148, 0.6236, 0.5148, 0.6243, 0.5145, 0.6249, 0.5142, 0.6251, 0.514, 0.625, 0.3982, 0.6259, 0.398, 0.6252, 0.3974, 0.6246, 0.3976, 0.6252, 0.3992, 0.625, 0.3989, 0.6257, 0.3983, 0.6251, 0.3986, 0.6244, 0.3988, 0.6232, 0.3991, 0.6234, 0.3986, 0.6229, 0.3982, 0.6226, 0.398, 0.6252, 0.3981, 0.6243, 0.3975, 0.6237, 0.3974, 0.6246, 0.3989, 0.6257, 0.3985, 0.6261, 0.3979, 0.6255, 0.3983, 0.6251, 0.3991, 0.6234, 0.3993, 0.6241, 0.3987, 0.6235, 0.3986, 0.6229, 0.3981, 0.6243, 0.3984, 0.6235, 0.3978, 0.6229, 0.3975, 0.6237, 0.3985, 0.6261, 0.3982, 0.6259, 0.3976, 0.6252, 0.3979, 0.6255, 0.3993, 0.6241, 0.3992, 0.625, 0.3986, 0.6244, 0.3987, 0.6235, 0.3496, 0.6238, 0.3495, 0.6244, 0.3494, 0.6246, 0.3495, 0.6237, 0.3498, 0.6232, 0.3496, 0.6238, 0.3495, 0.6237, 0.3498, 0.6229, 0.3501, 0.6229, 0.3498, 0.6232, 0.3498, 0.6229, 0.3502, 0.6226, 0.3504, 0.6231, 0.3501, 0.6229, 0.3502, 0.6226, 0.3505, 0.6229, 0.3505, 0.6236, 0.3504, 0.6231, 0.3505, 0.6229, 0.3506, 0.6235, 0.3504, 0.6243, 0.3505, 0.6236, 0.3506, 0.6235, 0.3506, 0.6244, 0.3502, 0.6249, 0.3504, 0.6243, 0.3506, 0.6244, 0.3503, 0.6251, 0.3499, 0.6251, 0.3502, 0.6249, 0.3503, 0.6251, 0.3499, 0.6255, 0.3497, 0.625, 0.3499, 0.6251, 0.3499, 0.6255, 0.3495, 0.6252, 0.3495, 0.6244, 0.3497, 0.625, 0.3495, 0.6252, 0.3494, 0.6246, 0.3512, 0.6268, 0.3542, 0.6295, 0.3541, 0.6289, 0.351, 0.6262, 0.6658, 0.6295, 0.6679, 0.6313, 0.6678, 0.6307, 0.6657, 0.6289, 0.3515, 0.6269, 0.3545, 0.6296, 0.3542, 0.6295, 0.3512, 0.6268, 0.6661, 0.6296, 0.6682, 0.6314, 0.6679, 0.6313, 0.6658, 0.6295, 0.3518, 0.6266, 0.3548, 0.6291, 0.3545, 0.6296, 0.3515, 0.6269, 0.6664, 0.6291, 0.6685, 0.6309, 0.6682, 0.6314, 0.6661, 0.6296, 0.3521, 0.6259, 0.3551, 0.6283, 0.3548, 0.6291, 0.3518, 0.6266, 0.6667, 0.6283, 0.6688, 0.63, 0.6685, 0.6309, 0.6664, 0.6291, 0.3522, 0.6251, 0.3552, 0.6275, 0.3551, 0.6283, 0.3521, 0.6259, 0.6668, 0.6275, 0.6688, 0.6291, 0.6688, 0.63, 0.6667, 0.6283, 0.352, 0.6245, 0.3551, 0.6269, 0.3552, 0.6275, 0.3522, 0.6251, 0.6667, 0.6269, 0.6687, 0.6285, 0.6688, 0.6291, 0.6668, 0.6275, 0.3517, 0.6243, 0.3548, 0.6267, 0.3551, 0.6269, 0.352, 0.6245, 0.6664, 0.6267, 0.6685, 0.6284, 0.6687, 0.6285, 0.6667, 0.6269, 0.3514, 0.6246, 0.3545, 0.6271, 0.3548, 0.6267, 0.3517, 0.6243, 0.666, 0.6271, 0.6681, 0.6289, 0.6685, 0.6284, 0.6664, 0.6267, 0.3511, 0.6253, 0.3542, 0.628, 0.3545, 0.6271, 0.3514, 0.6246, 0.6658, 0.628, 0.6679, 0.6298, 0.6681, 0.6289, 0.666, 0.6271, 0.351, 0.6262, 0.3541, 0.6289, 0.3542, 0.628, 0.3511, 0.6253, 0.6657, 0.6289, 0.6678, 0.6307, 0.6679, 0.6298, 0.6658, 0.628])
me_cylinder.materials.append(mat_pallete)
me_cylinder.update()
me_cube_002 = bpy.data.meshes.new('Cube.002')
me_cube_002.from_pydata([(-1.914, -0.08426, -0.09397), (-1.914, -0.08426, -0.09397), (-1.914, -0.08426, -0.09397), (-1.914, 2.448, -0.09397), (-1.914, 2.448, -0.09397), (-1.844, -0.08426, -0.06469), (-1.844, -0.08426, -0.06469), (-1.844, 2.448, -0.06469), (-1.814, -0.08426, 0.006025), (-1.814, -0.08426, 0.006025), (-1.814, 2.448, 0.006025), (-1.844, -0.08426, 0.07674), (-1.844, -0.08426, 0.07674), (-1.844, 2.448, 0.07674), (-1.914, -0.08426, 0.106), (-1.914, -0.08426, 0.106), (-1.914, 2.448, 0.106), (-1.985, -0.08426, 0.07674), (-1.985, -0.08426, 0.07674), (-1.985, 2.448, 0.07674), (-2.014, -0.08426, 0.006025), (-2.014, -0.08426, 0.006025), (-2.014, 2.448, 0.006025), (-1.985, -0.08426, -0.06469), (-1.985, -0.08426, -0.06469), (-1.985, 2.448, -0.06469), (-1.914, 1.182, -0.09397), (-1.914, 1.182, -0.09397), (-1.914, 1.182, -0.09397), (-1.914, 1.182, -0.09397), (-1.844, 1.182, -0.06469), (-1.844, 1.182, -0.06469), (-1.814, 1.182, 0.006025), (-1.814, 1.182, 0.006025), (-1.844, 1.182, 0.07674), (-1.844, 1.182, 0.07674), (-1.914, 1.182, 0.106), (-1.914, 1.182, 0.106), (-1.985, 1.182, 0.07674), (-1.985, 1.182, 0.07674), (-2.014, 1.182, 0.006025), (-2.014, 1.182, 0.006025), (-1.985, 1.182, -0.06469), (-1.985, 1.182, -0.06469), (-1.914, 1.24, -0.09397), (-1.914, 1.24, -0.09397), (-1.844, 1.24, -0.06469), (-1.814, 1.24, 0.006025), (-1.844, 1.24, 0.07674), (-1.914, 1.24, 0.106), (-1.985, 1.24, 0.07674), (-2.014, 1.24, 0.006025), (-1.985, 1.24, -0.06469), (-1.844, 1.118, -0.06469), (-1.814, 1.118, 0.006025), (-1.844, 1.118, 0.07674), (-1.914, 1.118, 0.106), (-1.985, 1.118, 0.07674), (-2.014, 1.118, 0.006025), (-1.985, 1.118, -0.06469), (-1.914, 1.118, -0.09397), (-1.914, 1.118, -0.09397), (-1.807, 2.616, 0.1682), (-1.762, 2.661, 0.01489), (-1.807, 2.616, -0.1384), (-1.762, 2.508, 0.1682), (-1.699, 2.508, 0.01489), (-1.762, 2.508, -0.1384), (-1.807, 2.4, 0.1682), (-1.762, 2.355, 0.01489), (-1.807, 2.4, -0.1384), (-1.915, 2.355, 0.1682), (-1.915, 2.291, 0.01489), (-1.915, 2.355, -0.1384), (-2.024, 2.4, 0.1682), (-2.069, 2.355, 0.01489), (-2.024, 2.4, -0.1384), (-1.915, 2.508, -0.2019), (-1.915, 2.508, -0.2019), (-1.915, 2.508, -0.2019), (-1.915, 2.508, -0.2019), (-1.915, 2.508, -0.2019), (-1.915, 2.508, -0.2019), (-1.915, 2.508, -0.2019), (-1.915, 2.508, -0.2019), (-2.069, 2.508, 0.1682), (-2.069, 2.508, 0.1682), (-2.132, 2.508, 0.01489), (-2.132, 2.508, 0.01489), (-2.069, 2.508, -0.1384), (-2.069, 2.508, -0.1384), (-2.024, 2.616, 0.1682), (-2.069, 2.661, 0.01489), (-2.024, 2.616, -0.1384), (-1.915, 2.508, 0.2317), (-1.915, 2.508, 0.2317), (-1.915, 2.508, 0.2317), (-1.915, 2.508, 0.2317), (-1.915, 2.508, 0.2317), (-1.915, 2.508, 0.2317), (-1.915, 2.508, 0.2317), (-1.915, 2.508, 0.2317), (-1.915, 2.661, 0.1682), (-1.915, 2.725, 0.01489), (-1.915, 2.661, -0.1384)], [], [(45, 4, 7), (45, 7, 46), (46, 7, 10), (46, 10, 47), (47, 10, 13), (47, 13, 48), (48, 13, 16), (48, 16, 49), (49, 16, 19), (49, 19, 50), (50, 19, 22), (50, 22, 51), (51, 22, 25), (51, 25, 52), (52, 25, 3), (52, 3, 44), (24, 2, 6), (6, 9, 12), (12, 15, 18), (18, 21, 24), (24, 6, 12), (12, 18, 24), (59, 42, 26), (59, 26, 60), (58, 40, 42), (58, 42, 59), (57, 38, 40), (57, 40, 58), (56, 36, 38), (56, 38, 57), (55, 34, 36), (55, 36, 56), (54, 32, 34), (54, 34, 55), (53, 30, 32), (53, 32, 54), (61, 27, 30), (61, 30, 53), (43, 52, 44), (43, 44, 28), (41, 51, 52), (41, 52, 43), (39, 50, 51), (39, 51, 41), (37, 49, 50), (37, 50, 39), (35, 48, 49), (35, 49, 37), (33, 47, 48), (33, 48, 35), (31, 46, 47), (31, 47, 33), (29, 45, 46), (29, 46, 31), (1, 61, 53), (1, 53, 5), (5, 53, 54), (5, 54, 8), (8, 54, 55), (8, 55, 11), (11, 55, 56), (11, 56, 14), (14, 56, 57), (14, 57, 17), (17, 57, 58), (17, 58, 20), (20, 58, 59), (20, 59, 23), (23, 59, 60), (23, 60, 0), (79, 104, 64), (103, 102, 62), (103, 62, 63), (104, 103, 63), (104, 63, 64), (102, 96, 62), (80, 64, 67), (63, 62, 65), (63, 65, 66), (64, 63, 66), (64, 66, 67), (62, 97, 65), (81, 67, 70), (66, 65, 68), (66, 68, 69), (67, 66, 69), (67, 69, 70), (65, 98, 68), (82, 70, 73), (69, 68, 71), (69, 71, 72), (70, 69, 72), (70, 72, 73), (68, 99, 71), (83, 73, 76), (72, 71, 74), (72, 74, 75), (73, 72, 75), (73, 75, 76), (71, 100, 74), (74, 101, 86), (84, 76, 90), (75, 74, 86), (75, 86, 88), (76, 75, 88), (76, 88, 90), (89, 87, 92), (89, 92, 93), (85, 94, 91), (77, 89, 93), (87, 85, 91), (87, 91, 92), (93, 92, 103), (93, 103, 104), (91, 95, 102), (78, 93, 104), (92, 91, 102), (92, 102, 103)])
me_cube_002.polygons.foreach_set('use_smooth', [True] * 118)
_uv = me_cube_002.uv_layers.new(name='UVMap')
_uv.uv.foreach_set('vector', [0.3888, 7.629e-06, 0.3891, 7.629e-06, 0.3891, 0.125, 0.3888, 7.629e-06, 0.3891, 0.125, 0.3888, 0.125, 0.3888, 0.125, 0.3891, 0.125, 0.3891, 0.25, 0.3888, 0.125, 0.3891, 0.25, 0.3888, 0.25, 0.3888, 0.25, 0.3891, 0.25, 0.3891, 0.375, 0.3888, 0.25, 0.3891, 0.375, 0.3888, 0.375, 0.3888, 0.375, 0.3891, 0.375, 0.3891, 0.5, 0.3888, 0.375, 0.3891, 0.5, 0.3888, 0.5, 0.3888, 0.5, 0.3891, 0.5, 0.3891, 0.625, 0.3888, 0.5, 0.3891, 0.625, 0.3888, 0.625, 0.3888, 0.625, 0.3891, 0.625, 0.3891, 0.75, 0.3888, 0.625, 0.3891, 0.75, 0.3888, 0.75, 0.3888, 0.75, 0.3891, 0.75, 0.3891, 0.875, 0.3888, 0.75, 0.3891, 0.875, 0.3888, 0.875, 0.3888, 0.875, 0.3891, 0.875, 0.3891, 1.0, 0.3888, 0.875, 0.3891, 1.0, 0.3888, 1.0, 0.3658, 0.07023, 0.3657, 0.2399, 0.3657, 0.4096, 0.3657, 0.4096, 0.3658, 0.48, 0.366, 0.4097, 0.366, 0.4097, 0.3662, 0.2401, 0.3662, 0.07036, 0.3662, 0.07036, 0.366, 7.629e-06, 0.3658, 0.07023, 0.3658, 0.07023, 0.3657, 0.4096, 0.366, 0.4097, 0.366, 0.4097, 0.3662, 0.07036, 0.3658, 0.07023, 0.3654, 0.875, 0.3654, 0.875, 0.3654, 1.0, 0.3654, 0.875, 0.3654, 1.0, 0.3654, 1.0, 0.3654, 0.75, 0.3654, 0.75, 0.3654, 0.875, 0.3654, 0.75, 0.3654, 0.875, 0.3654, 0.875, 0.3654, 0.625, 0.3654, 0.625, 0.3654, 0.75, 0.3654, 0.625, 0.3654, 0.75, 0.3654, 0.75, 0.3654, 0.5, 0.3654, 0.5, 0.3654, 0.625, 0.3654, 0.5, 0.3654, 0.625, 0.3654, 0.625, 0.3654, 0.375, 0.3654, 0.375, 0.3654, 0.5, 0.3654, 0.375, 0.3654, 0.5, 0.3654, 0.5, 0.3654, 0.25, 0.3654, 0.25, 0.3654, 0.375, 0.3654, 0.25, 0.3654, 0.375, 0.3654, 0.375, 0.3654, 0.125, 0.3654, 0.125, 0.3654, 0.25, 0.3654, 0.125, 0.3654, 0.25, 0.3654, 0.25, 0.3654, 7.629e-06, 0.3654, 7.629e-06, 0.3654, 0.125, 0.3654, 7.629e-06, 0.3654, 0.125, 0.3654, 0.125, 0.3888, 0.875, 0.3888, 0.875, 0.3888, 1.0, 0.3888, 0.875, 0.3888, 1.0, 0.3888, 1.0, 0.3888, 0.75, 0.3888, 0.75, 0.3888, 0.875, 0.3888, 0.75, 0.3888, 0.875, 0.3888, 0.875, 0.3888, 0.625, 0.3888, 0.625, 0.3888, 0.75, 0.3888, 0.625, 0.3888, 0.75, 0.3888, 0.75, 0.3888, 0.5, 0.3888, 0.5, 0.3888, 0.625, 0.3888, 0.5, 0.3888, 0.625, 0.3888, 0.625, 0.3888, 0.375, 0.3888, 0.375, 0.3888, 0.5, 0.3888, 0.375, 0.3888, 0.5, 0.3888, 0.5, 0.3888, 0.25, 0.3888, 0.25, 0.3888, 0.375, 0.3888, 0.25, 0.3888, 0.375, 0.3888, 0.375, 0.3888, 0.125, 0.3888, 0.125, 0.3888, 0.25, 0.3888, 0.125, 0.3888, 0.25, 0.3888, 0.25, 0.3888, 7.629e-06, 0.3888, 7.629e-06, 0.3888, 0.125, 0.3888, 7.629e-06, 0.3888, 0.125, 0.3888, 0.125, 0.3652, 7.629e-06, 0.3654, 7.629e-06, 0.3654, 0.125, 0.3652, 7.629e-06, 0.3654, 0.125, 0.3652, 0.125, 0.3652, 0.125, 0.3654, 0.125, 0.3654, 0.25, 0.3652, 0.125, 0.3654, 0.25, 0.3652, 0.25, 0.3652, 0.25, 0.3654, 0.25, 0.3654, 0.375, 0.3652, 0.25, 0.3654, 0.375, 0.3652, 0.375, 0.3652, 0.375, 0.3654, 0.375, 0.3654, 0.5, 0.3652, 0.375, 0.3654, 0.5, 0.3652, 0.5, 0.3652, 0.5, 0.3654, 0.5, 0.3654, 0.625, 0.3652, 0.5, 0.3654, 0.625, 0.3652, 0.625, 0.3652, 0.625, 0.3654, 0.625, 0.3654, 0.75, 0.3652, 0.625, 0.3654, 0.75, 0.3652, 0.75, 0.3652, 0.75, 0.3654, 0.75, 0.3654, 0.875, 0.3652, 0.75, 0.3654, 0.875, 0.3652, 0.875, 0.3652, 0.875, 0.3654, 0.875, 0.3654, 1.0, 0.3652, 0.875, 0.3654, 1.0, 0.3652, 1.0, 0.4292, 0.6875, 0.4289, 0.75, 0.4289, 0.625, 0.4287, 0.75, 0.4284, 0.75, 0.4284, 0.625, 0.4287, 0.75, 0.4284, 0.625, 0.4287, 0.625, 0.4289, 0.75, 0.4287, 0.75, 0.4287, 0.625, 0.4289, 0.75, 0.4287, 0.625, 0.4289, 0.625, 0.4284, 0.75, 0.4282, 0.6875, 0.4284, 0.625, 0.4292, 0.5625, 0.4289, 0.625, 0.4289, 0.5, 0.4287, 0.625, 0.4284, 0.625, 0.4284, 0.5, 0.4287, 0.625, 0.4284, 0.5, 0.4287, 0.5, 0.4289, 0.625, 0.4287, 0.625, 0.4287, 0.5, 0.4289, 0.625, 0.4287, 0.5, 0.4289, 0.5, 0.4284, 0.625, 0.4282, 0.5625, 0.4284, 0.5, 0.4292, 0.4375, 0.4289, 0.5, 0.4289, 0.375, 0.4287, 0.5, 0.4284, 0.5, 0.4284, 0.375, 0.4287, 0.5, 0.4284, 0.375, 0.4287, 0.375, 0.4289, 0.5, 0.4287, 0.5, 0.4287, 0.375, 0.4289, 0.5, 0.4287, 0.375, 0.4289, 0.375, 0.4284, 0.5, 0.4282, 0.4375, 0.4284, 0.375, 0.4292, 0.3125, 0.4289, 0.375, 0.4289, 0.25, 0.4287, 0.375, 0.4284, 0.375, 0.4284, 0.25, 0.4287, 0.375, 0.4284, 0.25, 0.4287, 0.25, 0.4289, 0.375, 0.4287, 0.375, 0.4287, 0.25, 0.4289, 0.375, 0.4287, 0.25, 0.4289, 0.25, 0.4284, 0.375, 0.4282, 0.3125, 0.4284, 0.25, 0.4292, 0.1875, 0.4289, 0.25, 0.4289, 0.125, 0.4287, 0.25, 0.4284, 0.25, 0.4284, 0.125, 0.4287, 0.25, 0.4284, 0.125, 0.4287, 0.125, 0.4289, 0.25, 0.4287, 0.25, 0.4287, 0.125, 0.4289, 0.25, 0.4287, 0.125, 0.4289, 0.125, 0.4284, 0.25, 0.4282, 0.1875, 0.4284, 0.125, 0.4284, 0.125, 0.4282, 0.06251, 0.4284, 8.345e-06, 0.4292, 0.06251, 0.4289, 0.125, 0.4289, 8.345e-06, 0.4287, 0.125, 0.4284, 0.125, 0.4284, 8.345e-06, 0.4287, 0.125, 0.4284, 8.345e-06, 0.4287, 8.345e-06, 0.4289, 0.125, 0.4287, 0.125, 0.4287, 8.345e-06, 0.4289, 0.125, 0.4287, 8.345e-06, 0.4289, 8.345e-06, 0.4289, 1.0, 0.4287, 1.0, 0.4287, 0.875, 0.4289, 1.0, 0.4287, 0.875, 0.4289, 0.875, 0.4284, 1.0, 0.4282, 0.9375, 0.4284, 0.875, 0.4292, 0.9375, 0.4289, 1.0, 0.4289, 0.875, 0.4287, 1.0, 0.4284, 1.0, 0.4284, 0.875, 0.4287, 1.0, 0.4284, 0.875, 0.4287, 0.875, 0.4289, 0.875, 0.4287, 0.875, 0.4287, 0.75, 0.4289, 0.875, 0.4287, 0.75, 0.4289, 0.75, 0.4284, 0.875, 0.4282, 0.8125, 0.4284, 0.75, 0.4292, 0.8125, 0.4289, 0.875, 0.4289, 0.75, 0.4287, 0.875, 0.4284, 0.875, 0.4284, 0.75, 0.4287, 0.875, 0.4284, 0.75, 0.4287, 0.75])
me_cube_002.materials.append(mat_pallete_002)
me_cube_002.update()
me_cube_002.normals_split_custom_set([tuple(v) for v in zip(*[iter([-1.21e-05, -1.841e-05, -1.0, -1.287e-05, -1.836e-05, -1.0, 0.7071, -2.181e-07, -0.7071, -1.21e-05, -1.841e-05, -1.0, 0.7071, -2.181e-07, -0.7071, 0.7071, -2.068e-06, -0.7071, 0.7071, -2.068e-06, -0.7071, 0.7071, -2.181e-07, -0.7071, 1.0, -1.638e-07, -4.004e-06, 0.7071, -2.068e-06, -0.7071, 1.0, -1.638e-07, -4.004e-06, 1.0, -7.262e-07, -2.505e-06, 1.0, -7.262e-07, -2.505e-06, 1.0, -1.638e-07, -4.004e-06, 0.7071, 4.185e-08, 0.7071, 1.0, -7.262e-07, -2.505e-06, 0.7071, 4.185e-08, 0.7071, 0.7071, 5.295e-09, 0.7071, 0.7071, 5.295e-09, 0.7071, 0.7071, 4.185e-08, 0.7071, 3.738e-06, 1.313e-07, 1.0, 0.7071, 5.295e-09, 0.7071, 3.738e-06, 1.313e-07, 1.0, 1.373e-06, 4.009e-08, 1.0, 1.373e-06, 4.009e-08, 1.0, 3.738e-06, 1.313e-07, 1.0, -0.7071, 8.463e-08, 0.7071, 1.373e-06, 4.009e-08, 1.0, -0.7071, 8.463e-08, 0.7071, -0.7071, 2.094e-08, 0.7071, -0.7071, 2.094e-08, 0.7071, -0.7071, 8.463e-08, 0.7071, -1.0, 8.044e-10, 3.306e-06, -0.7071, 2.094e-08, 0.7071, -1.0, 8.044e-10, 3.306e-06, -1.0, -4.477e-11, 1.671e-06, -1.0, -4.477e-11, 1.671e-06, -1.0, 8.044e-10, 3.306e-06, -0.7071, -4.446e-08, -0.7071, -1.0, -4.477e-11, 1.671e-06, -0.7071, -4.446e-08, -0.7071, -0.7071, -4.779e-08, -0.7071, -0.7071, -4.779e-08, -0.7071, -0.7071, -4.446e-08, -0.7071, 1.287e-05, -1.846e-05, -1.0, -0.7071, -4.779e-08, -0.7071, 1.287e-05, -1.846e-05, -1.0, 1.287e-05, 1.829e-05, -1.0, -0.549, -0.6303, -0.549, 2.927e-05, -0.6303, -0.7764, 0.549, -0.6303, -0.549, 0.549, -0.6303, -0.549, 0.7764, -0.6303, 2.909e-05, 0.549, -0.6303, 0.549, 0.549, -0.6303, 0.549, 6.384e-05, -0.6303, 0.7764, -0.549, -0.6303, 0.549, -0.549, -0.6303, 0.549, -0.7764, -0.6303, -2.953e-05, -0.549, -0.6303, -0.549, -0.549, -0.6303, -0.549, 0.549, -0.6303, -0.549, 0.549, -0.6303, 0.549, 0.549, -0.6303, 0.549, -0.549, -0.6303, 0.549, -0.549, -0.6303, -0.549, -0.7071, -2.234e-08, -0.7071, -0.7071, 0.0, -0.7071, 1.344e-05, -1.837e-05, -1.0, -0.7071, -2.234e-08, -0.7071, 1.344e-05, -1.837e-05, -1.0, 1.311e-05, 1.83e-05, -1.0, -1.0, 4.063e-10, -3.378e-06, -1.0, 0.0, 1.029e-05, -0.7071, 0.0, -0.7071, -1.0, 4.063e-10, -3.378e-06, -0.7071, 0.0, -0.7071, -0.7071, -2.234e-08, -0.7071, -0.7071, 2.238e-08, 0.7071, -0.7071, 7.298e-07, 0.7071, -1.0, 0.0, 1.029e-05, -0.7071, 2.238e-08, 0.7071, -1.0, 0.0, 1.029e-05, -1.0, 4.063e-10, -3.378e-06, -3.121e-06, 1.019e-06, 1.0, 1.127e-05, 2.221e-06, 1.0, -0.7071, 7.298e-07, 0.7071, -3.121e-06, 1.019e-06, 1.0, -0.7071, 7.298e-07, 0.7071, -0.7071, 2.238e-08, 0.7071, 0.7071, 2.505e-07, 0.7071, 0.7071, 0.0, 0.7071, 1.127e-05, 2.221e-06, 1.0, 0.7071, 2.505e-07, 0.7071, 1.127e-05, 2.221e-06, 1.0, -3.121e-06, 1.019e-06, 1.0, 1.0, -7.986e-07, 3.789e-06, 1.0, 5.709e-07, -1.006e-05, 0.7071, 0.0, 0.7071, 1.0, -7.986e-07, 3.789e-06, 0.7071, 0.0, 0.7071, 0.7071, 2.505e-07, 0.7071, 0.7071, 9.522e-07, -0.7071, 0.7071, 3.75e-06, -0.7071, 1.0, 5.709e-07, -1.006e-05, 0.7071, 9.522e-07, -0.7071, 1.0, 5.709e-07, -1.006e-05, 1.0, -7.986e-07, 3.789e-06, -1.243e-05, -1.808e-05, -1.0, -1.079e-05, -1.828e-05, -1.0, 0.7071, 3.75e-06, -0.7071, -1.243e-05, -1.808e-05, -1.0, 0.7071, 3.75e-06, -0.7071, 0.7071, 9.522e-07, -0.7071, -0.7071, 0.0, -0.7071, -0.7071, -4.779e-08, -0.7071, 1.287e-05, 1.829e-05, -1.0, -0.7071, 0.0, -0.7071, 1.287e-05, 1.829e-05, -1.0, 1.416e-05, 1.828e-05, -1.0, -1.0, 0.0, -6.741e-06, -1.0, -4.477e-11, 1.671e-06, -0.7071, -4.779e-08, -0.7071, -1.0, 0.0, -6.741e-06, -0.7071, -4.779e-08, -0.7071, -0.7071, 0.0, -0.7071, -0.7071, 0.0, 0.7071, -0.7071, 2.094e-08, 0.7071, -1.0, -4.477e-11, 1.671e-06, -0.7071, 0.0, 0.7071, -1.0, -4.477e-11, 1.671e-06, -1.0, 0.0, -6.741e-06, -6.967e-06, 0.0, 1.0, 1.373e-06, 4.009e-08, 1.0, -0.7071, 2.094e-08, 0.7071, -6.967e-06, 0.0, 1.0, -0.7071, 2.094e-08, 0.7071, -0.7071, 0.0, 0.7071, 0.7071, 0.0, 0.7071, 0.7071, 5.295e-09, 0.7071, 1.373e-06, 4.009e-08, 1.0, 0.7071, 0.0, 0.7071, 1.373e-06, 4.009e-08, 1.0, -6.967e-06, 0.0, 1.0, 1.0, 0.0, 5.812e-06, 1.0, -7.262e-07, -2.505e-06, 0.7071, 5.295e-09, 0.7071, 1.0, 0.0, 5.812e-06, 0.7071, 5.295e-09, 0.7071, 0.7071, 0.0, 0.7071, 0.7071, -3.048e-06, -0.7071, 0.7071, -2.068e-06, -0.7071, 1.0, -7.262e-07, -2.505e-06, 0.7071, -3.048e-06, -0.7071, 1.0, -7.262e-07, -2.505e-06, 1.0, 0.0, 5.812e-06, -1.192e-05, 1.773e-05, -1.0, -1.21e-05, -1.841e-05, -1.0, 0.7071, -2.068e-06, -0.7071, -1.192e-05, 1.773e-05, -1.0, 0.7071, -2.068e-06, -0.7071, 0.7071, -3.048e-06, -0.7071, 3.213e-05, -0.6303, -0.7764, -1.243e-05, -1.808e-05, -1.0, 0.7071, 9.522e-07, -0.7071, 3.213e-05, -0.6303, -0.7764, 0.7071, 9.522e-07, -0.7071, 0.5491, -0.6302, -0.5489, 0.5491, -0.6302, -0.5489, 0.7071, 9.522e-07, -0.7071, 1.0, -7.986e-07, 3.789e-06, 0.5491, -0.6302, -0.5489, 1.0, -7.986e-07, 3.789e-06, 0.7764, -0.6302, 9.313e-05, 0.7764, -0.6302, 9.313e-05, 1.0, -7.986e-07, 3.789e-06, 0.7071, 2.505e-07, 0.7071, 0.7764, -0.6302, 9.313e-05, 0.7071, 2.505e-07, 0.7071, 0.549, -0.6302, 0.549, 0.549, -0.6302, 0.549, 0.7071, 2.505e-07, 0.7071, -3.121e-06, 1.019e-06, 1.0, 0.549, -0.6302, 0.549, -3.121e-06, 1.019e-06, 1.0, 2.751e-05, -0.6302, 0.7764, 2.751e-05, -0.6302, 0.7764, -3.121e-06, 1.019e-06, 1.0, -0.7071, 2.238e-08, 0.7071, 2.751e-05, -0.6302, 0.7764, -0.7071, 2.238e-08, 0.7071, -0.5489, -0.6302, 0.5491, -0.5489, -0.6302, 0.5491, -0.7071, 2.238e-08, 0.7071, -1.0, 4.063e-10, -3.378e-06, -0.5489, -0.6302, 0.5491, -1.0, 4.063e-10, -3.378e-06, -0.7764, -0.6302, -9.355e-05, -0.7764, -0.6302, -9.355e-05, -1.0, 4.063e-10, -3.378e-06, -0.7071, -2.234e-08, -0.7071, -0.7764, -0.6302, -9.355e-05, -0.7071, -2.234e-08, -0.7071, -0.549, -0.6302, -0.549, -0.549, -0.6302, -0.549, -0.7071, -2.234e-08, -0.7071, 1.311e-05, 1.83e-05, -1.0, -0.549, -0.6302, -0.549, 1.311e-05, 1.83e-05, -1.0, -3.209e-05, -0.6303, -0.7764, 2.29e-05, -8.963e-06, -1.0, 7.208e-06, 0.7486, -0.663, 0.5294, 0.5294, -0.663, -2.183e-07, 1.0, -1.455e-07, -7.74e-06, 0.7486, 0.663, 0.5294, 0.5294, 0.663, -2.183e-07, 1.0, -1.455e-07, 0.5294, 0.5294, 0.663, 0.7071, 0.7071, -7.217e-07, 7.208e-06, 0.7486, -0.663, -2.183e-07, 1.0, -1.455e-07, 0.7071, 0.7071, -7.217e-07, 7.208e-06, 0.7486, -0.663, 0.7071, 0.7071, -7.217e-07, 0.5294, 0.5294, -0.663, -7.74e-06, 0.7486, 0.663, 3.923e-05, -1.568e-05, 1.0, 0.5294, 0.5294, 0.663, -1.781e-05, 3.726e-05, -1.0, 0.5294, 0.5294, -0.663, 0.7486, -7.133e-06, -0.663, 0.7071, 0.7071, -7.217e-07, 0.5294, 0.5294, 0.663, 0.7486, 6.716e-06, 0.663, 0.7071, 0.7071, -7.217e-07, 0.7486, 6.716e-06, 0.663, 1.0, 1.395e-07, 6.064e-09, 0.5294, 0.5294, -0.663, 0.7071, 0.7071, -7.217e-07, 1.0, 1.395e-07, 6.064e-09, 0.5294, 0.5294, -0.663, 1.0, 1.395e-07, 6.064e-09, 0.7486, -7.133e-06, -0.663, 0.5294, 0.5294, 0.663, -1.139e-05, 2.228e-05, 1.0, 0.7486, 6.716e-06, 0.663, -9.337e-06, -2.296e-05, -1.0, 0.7486, -7.133e-06, -0.663, 0.5294, -0.5294, -0.663, 1.0, 1.395e-07, 6.064e-09, 0.7486, 6.716e-06, 0.663, 0.5294, -0.5294, 0.663, 1.0, 1.395e-07, 6.064e-09, 0.5294, -0.5294, 0.663, 0.7071, -0.7071, -1.637e-07, 0.7486, -7.133e-06, -0.663, 1.0, 1.395e-07, 6.064e-09, 0.7071, -0.7071, -1.637e-07, 0.7486, -7.133e-06, -0.663, 0.7071, -0.7071, -1.637e-07, 0.5294, -0.5294, -0.663, 0.7486, 6.716e-06, 0.663, -1.653e-05, -3.923e-05, 1.0, 0.5294, -0.5294, 0.663, 3.903e-05, 1.784e-05, -1.0, 0.5294, -0.5294, -0.663, -7.935e-06, -0.7486, -0.663, 0.7071, -0.7071, -1.637e-07, 0.5294, -0.5294, 0.663, 7.118e-06, -0.7486, 0.663, 0.7071, -0.7071, -1.637e-07, 7.118e-06, -0.7486, 0.663, 1.213e-08, -1.0, 5.458e-08, 0.5294, -0.5294, -0.663, 0.7071, -0.7071, -1.637e-07, 1.213e-08, -1.0, 5.458e-08, 0.5294, -0.5294, -0.663, 1.213e-08, -1.0, 5.458e-08, -7.935e-06, -0.7486, -0.663, 0.5294, -0.5294, 0.663, 2.253e-05, 1.195e-05, 1.0, 7.118e-06, -0.7486, 0.663, 4.074e-05, -1.414e-05, -1.0, -7.935e-06, -0.7486, -0.663, -0.5294, -0.5294, -0.663, 1.213e-08, -1.0, 5.458e-08, 7.118e-06, -0.7486, 0.663, -0.5294, -0.5294, 0.663, 1.213e-08, -1.0, 5.458e-08, -0.5294, -0.5294, 0.663, -0.7071, -0.7071, -4.851e-08, -7.935e-06, -0.7486, -0.663, 1.213e-08, -1.0, 5.458e-08, -0.7071, -0.7071, -4.851e-08, -7.935e-06, -0.7486, -0.663, -0.7071, -0.7071, -4.851e-08, -0.5294, -0.5294, -0.663, 7.118e-06, -0.7486, 0.663, 2.472e-05, -8.434e-06, 1.0, -0.5294, -0.5294, 0.663, -0.5294, -0.5294, 0.663, 1.125e-05, -2.283e-05, 1.0, -0.7486, -2.167e-05, 0.663, -9.954e-06, 2.321e-05, -1.0, -0.5294, -0.5294, -0.663, -0.7486, 9.596e-06, -0.663, -0.7071, -0.7071, -4.851e-08, -0.5294, -0.5294, 0.663, -0.7486, -2.167e-05, 0.663, -0.7071, -0.7071, -4.851e-08, -0.7486, -2.167e-05, 0.663, -1.0, -2.027e-06, 9.045e-06, -0.5294, -0.5294, -0.663, -0.7071, -0.7071, -4.851e-08, -1.0, -2.027e-06, 9.045e-06, -0.5294, -0.5294, -0.663, -1.0, -2.027e-06, 9.045e-06, -0.7486, 9.596e-06, -0.663, -0.7486, 2.116e-05, -0.663, -1.0, 2.444e-06, -9.157e-06, -0.7071, 0.7071, 1.274e-07, -0.7486, 2.116e-05, -0.663, -0.7071, 0.7071, 1.274e-07, -0.5294, 0.5294, -0.663, -0.7486, -1.085e-05, 0.663, 1.802e-05, 3.916e-05, 1.0, -0.5294, 0.5294, 0.663, 1.023e-05, 2.252e-05, -1.0, -0.7486, 2.116e-05, -0.663, -0.5294, 0.5294, -0.663, -1.0, 2.444e-06, -9.157e-06, -0.7486, -1.085e-05, 0.663, -0.5294, 0.5294, 0.663, -1.0, 2.444e-06, -9.157e-06, -0.5294, 0.5294, 0.663, -0.7071, 0.7071, 1.274e-07, -0.5294, 0.5294, -0.663, -0.7071, 0.7071, 1.274e-07, -2.183e-07, 1.0, -1.455e-07, -0.5294, 0.5294, -0.663, -2.183e-07, 1.0, -1.455e-07, 7.208e-06, 0.7486, -0.663, -0.5294, 0.5294, 0.663, -2.31e-05, -9.915e-06, 1.0, -7.74e-06, 0.7486, 0.663, -3.92e-05, -1.665e-05, -1.0, -0.5294, 0.5294, -0.663, 7.208e-06, 0.7486, -0.663, -0.7071, 0.7071, 1.274e-07, -0.5294, 0.5294, 0.663, -7.74e-06, 0.7486, 0.663, -0.7071, 0.7071, 1.274e-07, -7.74e-06, 0.7486, 0.663, -2.183e-07, 1.0, -1.455e-07])] * 3)])
me_cube_001 = bpy.data.meshes.new('Cube.001')
me_cube_001.from_pydata([(0.02063, -0.08426, -0.09397), (0.02063, -0.08426, -0.09397), (0.02063, -0.08426, -0.09397), (0.02063, 2.448, -0.09397), (0.02063, 2.448, -0.09397), (0.09134, -0.08426, -0.06469), (0.09134, -0.08426, -0.06469), (0.09134, 2.448, -0.06469), (0.1206, -0.08426, 0.006025), (0.1206, -0.08426, 0.006025), (0.1206, 2.448, 0.006025), (0.09134, -0.08426, 0.07674), (0.09134, -0.08426, 0.07674), (0.09134, 2.448, 0.07674), (0.02063, -0.08426, 0.106), (0.02063, -0.08426, 0.106), (0.02063, 2.448, 0.106), (-0.05008, -0.08426, 0.07674), (-0.05008, -0.08426, 0.07674), (-0.05008, 2.448, 0.07674), (-0.07937, -0.08426, 0.006025), (-0.07937, -0.08426, 0.006025), (-0.07937, 2.448, 0.006025), (-0.05008, -0.08426, -0.06469), (-0.05008, -0.08426, -0.06469), (-0.05008, 2.448, -0.06469), (0.02063, 1.182, -0.09397), (0.02063, 1.182, -0.09397), (0.02063, 1.182, -0.09397), (0.02063, 1.182, -0.09397), (0.09134, 1.182, -0.06469), (0.09134, 1.182, -0.06469), (0.1206, 1.182, 0.006025), (0.1206, 1.182, 0.006025), (0.09134, 1.182, 0.07674), (0.09134, 1.182, 0.07674), (0.02063, 1.182, 0.106), (0.02063, 1.182, 0.106), (-0.05008, 1.182, 0.07674), (-0.05008, 1.182, 0.07674), (-0.07937, 1.182, 0.006025), (-0.07937, 1.182, 0.006025), (-0.05008, 1.182, -0.06469), (-0.05008, 1.182, -0.06469), (0.02063, 1.24, -0.09397), (0.02063, 1.24, -0.09397), (0.09134, 1.24, -0.06469), (0.1206, 1.24, 0.006025), (0.09134, 1.24, 0.07674), (0.02063, 1.24, 0.106), (-0.05008, 1.24, 0.07674), (-0.07937, 1.24, 0.006025), (-0.05008, 1.24, -0.06469), (0.09134, 1.118, -0.06469), (0.1206, 1.118, 0.006025), (0.09134, 1.118, 0.07674), (0.02063, 1.118, 0.106), (-0.05008, 1.118, 0.07674), (-0.07937, 1.118, 0.006025), (-0.05008, 1.118, -0.06469), (0.02063, 1.118, -0.09397), (0.02063, 1.118, -0.09397), (0.128, 2.616, 0.1682), (0.1729, 2.661, 0.01489), (0.128, 2.616, -0.1384), (0.1729, 2.508, 0.1682), (0.2364, 2.508, 0.01489), (0.1729, 2.508, -0.1384), (0.128, 2.4, 0.1682), (0.1729, 2.355, 0.01489), (0.128, 2.4, -0.1384), (0.0196, 2.355, 0.1682), (0.0196, 2.291, 0.01489), (0.0196, 2.355, -0.1384), (-0.08881, 2.4, 0.1682), (-0.1337, 2.355, 0.01489), (-0.08881, 2.4, -0.1384), (0.0196, 2.508, -0.2019), (0.0196, 2.508, -0.2019), (0.0196, 2.508, -0.2019), (0.0196, 2.508, -0.2019), (0.0196, 2.508, -0.2019), (0.0196, 2.508, -0.2019), (0.0196, 2.508, -0.2019), (0.0196, 2.508, -0.2019), (-0.1337, 2.508, 0.1682), (-0.1337, 2.508, 0.1682), (-0.1972, 2.508, 0.01489), (-0.1972, 2.508, 0.01489), (-0.1337, 2.508, -0.1384), (-0.1337, 2.508, -0.1384), (-0.08881, 2.616, 0.1682), (-0.1337, 2.661, 0.01489), (-0.08881, 2.616, -0.1384), (0.0196, 2.508, 0.2317), (0.0196, 2.508, 0.2317), (0.0196, 2.508, 0.2317), (0.0196, 2.508, 0.2317), (0.0196, 2.508, 0.2317), (0.0196, 2.508, 0.2317), (0.0196, 2.508, 0.2317), (0.0196, 2.508, 0.2317), (0.0196, 2.661, 0.1682), (0.0196, 2.725, 0.01489), (0.0196, 2.661, -0.1384)], [], [(45, 4, 7), (45, 7, 46), (46, 7, 10), (46, 10, 47), (47, 10, 13), (47, 13, 48), (48, 13, 16), (48, 16, 49), (49, 16, 19), (49, 19, 50), (50, 19, 22), (50, 22, 51), (51, 22, 25), (51, 25, 52), (52, 25, 3), (52, 3, 44), (24, 2, 6), (6, 9, 12), (12, 15, 18), (18, 21, 24), (24, 6, 12), (12, 18, 24), (59, 42, 26), (59, 26, 60), (58, 40, 42), (58, 42, 59), (57, 38, 40), (57, 40, 58), (56, 36, 38), (56, 38, 57), (55, 34, 36), (55, 36, 56), (54, 32, 34), (54, 34, 55), (53, 30, 32), (53, 32, 54), (61, 27, 30), (61, 30, 53), (43, 52, 44), (43, 44, 28), (41, 51, 52), (41, 52, 43), (39, 50, 51), (39, 51, 41), (37, 49, 50), (37, 50, 39), (35, 48, 49), (35, 49, 37), (33, 47, 48), (33, 48, 35), (31, 46, 47), (31, 47, 33), (29, 45, 46), (29, 46, 31), (1, 61, 53), (1, 53, 5), (5, 53, 54), (5, 54, 8), (8, 54, 55), (8, 55, 11), (11, 55, 56), (11, 56, 14), (14, 56, 57), (14, 57, 17), (17, 57, 58), (17, 58, 20), (20, 58, 59), (20, 59, 23), (23, 59, 60), (23, 60, 0), (79, 104, 64), (103, 102, 62), (103, 62, 63), (104, 103, 63), (104, 63, 64), (102, 96, 62), (80, 64, 67), (63, 62, 65), (63, 65, 66), (64, 63, 66), (64, 66, 67), (62, 97, 65), (81, 67, 70), (66, 65, 68), (66, 68, 69), (67, 66, 69), (67, 69, 70), (65, 98, 68), (82, 70, 73), (69, 68, 71), (69, 71, 72), (70, 69, 72), (70, 72, 73), (68, 99, 71), (83, 73, 76), (72, 71, 74), (72, 74, 75), (73, 72, 75), (73, 75, 76), (71, 100, 74), (74, 101, 86), (84, 76, 90), (75, 74, 86), (75, 86, 88), (76, 75, 88), (76, 88, 90), (89, 87, 92), (89, 92, 93), (85, 94, 91), (77, 89, 93), (87, 85, 91), (87, 91, 92), (93, 92, 103), (93, 103, 104), (91, 95, 102), (78, 93, 104), (92, 91, 102), (92, 102, 103)])
me_cube_001.polygons.foreach_set('use_smooth', [True] * 118)
_uv = me_cube_001.uv_layers.new(name='UVMap')
_uv.uv.foreach_set('vector', [0.3888, 7.629e-06, 0.3891, 7.629e-06, 0.3891, 0.125, 0.3888, 7.629e-06, 0.3891, 0.125, 0.3888, 0.125, 0.3888, 0.125, 0.3891, 0.125, 0.3891, 0.25, 0.3888, 0.125, 0.3891, 0.25, 0.3888, 0.25, 0.3888, 0.25, 0.3891, 0.25, 0.3891, 0.375, 0.3888, 0.25, 0.3891, 0.375, 0.3888, 0.375, 0.3888, 0.375, 0.3891, 0.375, 0.3891, 0.5, 0.3888, 0.375, 0.3891, 0.5, 0.3888, 0.5, 0.3888, 0.5, 0.3891, 0.5, 0.3891, 0.625, 0.3888, 0.5, 0.3891, 0.625, 0.3888, 0.625, 0.3888, 0.625, 0.3891, 0.625, 0.3891, 0.75, 0.3888, 0.625, 0.3891, 0.75, 0.3888, 0.75, 0.3888, 0.75, 0.3891, 0.75, 0.3891, 0.875, 0.3888, 0.75, 0.3891, 0.875, 0.3888, 0.875, 0.3888, 0.875, 0.3891, 0.875, 0.3891, 1.0, 0.3888, 0.875, 0.3891, 1.0, 0.3888, 1.0, 0.3658, 0.07023, 0.3657, 0.2399, 0.3657, 0.4096, 0.3657, 0.4096, 0.3658, 0.48, 0.366, 0.4097, 0.366, 0.4097, 0.3662, 0.2401, 0.3662, 0.07036, 0.3662, 0.07036, 0.366, 7.629e-06, 0.3658, 0.07023, 0.3658, 0.07023, 0.3657, 0.4096, 0.366, 0.4097, 0.366, 0.4097, 0.3662, 0.07036, 0.3658, 0.07023, 0.3654, 0.875, 0.3654, 0.875, 0.3654, 1.0, 0.3654, 0.875, 0.3654, 1.0, 0.3654, 1.0, 0.3654, 0.75, 0.3654, 0.75, 0.3654, 0.875, 0.3654, 0.75, 0.3654, 0.875, 0.3654, 0.875, 0.3654, 0.625, 0.3654, 0.625, 0.3654, 0.75, 0.3654, 0.625, 0.3654, 0.75, 0.3654, 0.75, 0.3654, 0.5, 0.3654, 0.5, 0.3654, 0.625, 0.3654, 0.5, 0.3654, 0.625, 0.3654, 0.625, 0.3654, 0.375, 0.3654, 0.375, 0.3654, 0.5, 0.3654, 0.375, 0.3654, 0.5, 0.3654, 0.5, 0.3654, 0.25, 0.3654, 0.25, 0.3654, 0.375, 0.3654, 0.25, 0.3654, 0.375, 0.3654, 0.375, 0.3654, 0.125, 0.3654, 0.125, 0.3654, 0.25, 0.3654, 0.125, 0.3654, 0.25, 0.3654, 0.25, 0.3654, 7.629e-06, 0.3654, 7.629e-06, 0.3654, 0.125, 0.3654, 7.629e-06, 0.3654, 0.125, 0.3654, 0.125, 0.3888, 0.875, 0.3888, 0.875, 0.3888, 1.0, 0.3888, 0.875, 0.3888, 1.0, 0.3888, 1.0, 0.3888, 0.75, 0.3888, 0.75, 0.3888, 0.875, 0.3888, 0.75, 0.3888, 0.875, 0.3888, 0.875, 0.3888, 0.625, 0.3888, 0.625, 0.3888, 0.75, 0.3888, 0.625, 0.3888, 0.75, 0.3888, 0.75, 0.3888, 0.5, 0.3888, 0.5, 0.3888, 0.625, 0.3888, 0.5, 0.3888, 0.625, 0.3888, 0.625, 0.3888, 0.375, 0.3888, 0.375, 0.3888, 0.5, 0.3888, 0.375, 0.3888, 0.5, 0.3888, 0.5, 0.3888, 0.25, 0.3888, 0.25, 0.3888, 0.375, 0.3888, 0.25, 0.3888, 0.375, 0.3888, 0.375, 0.3888, 0.125, 0.3888, 0.125, 0.3888, 0.25, 0.3888, 0.125, 0.3888, 0.25, 0.3888, 0.25, 0.3888, 7.629e-06, 0.3888, 7.629e-06, 0.3888, 0.125, 0.3888, 7.629e-06, 0.3888, 0.125, 0.3888, 0.125, 0.3652, 7.629e-06, 0.3654, 7.629e-06, 0.3654, 0.125, 0.3652, 7.629e-06, 0.3654, 0.125, 0.3652, 0.125, 0.3652, 0.125, 0.3654, 0.125, 0.3654, 0.25, 0.3652, 0.125, 0.3654, 0.25, 0.3652, 0.25, 0.3652, 0.25, 0.3654, 0.25, 0.3654, 0.375, 0.3652, 0.25, 0.3654, 0.375, 0.3652, 0.375, 0.3652, 0.375, 0.3654, 0.375, 0.3654, 0.5, 0.3652, 0.375, 0.3654, 0.5, 0.3652, 0.5, 0.3652, 0.5, 0.3654, 0.5, 0.3654, 0.625, 0.3652, 0.5, 0.3654, 0.625, 0.3652, 0.625, 0.3652, 0.625, 0.3654, 0.625, 0.3654, 0.75, 0.3652, 0.625, 0.3654, 0.75, 0.3652, 0.75, 0.3652, 0.75, 0.3654, 0.75, 0.3654, 0.875, 0.3652, 0.75, 0.3654, 0.875, 0.3652, 0.875, 0.3652, 0.875, 0.3654, 0.875, 0.3654, 1.0, 0.3652, 0.875, 0.3654, 1.0, 0.3652, 1.0, 0.4292, 0.6875, 0.4289, 0.75, 0.4289, 0.625, 0.4287, 0.75, 0.4284, 0.75, 0.4284, 0.625, 0.4287, 0.75, 0.4284, 0.625, 0.4287, 0.625, 0.4289, 0.75, 0.4287, 0.75, 0.4287, 0.625, 0.4289, 0.75, 0.4287, 0.625, 0.4289, 0.625, 0.4284, 0.75, 0.4282, 0.6875, 0.4284, 0.625, 0.4292, 0.5625, 0.4289, 0.625, 0.4289, 0.5, 0.4287, 0.625, 0.4284, 0.625, 0.4284, 0.5, 0.4287, 0.625, 0.4284, 0.5, 0.4287, 0.5, 0.4289, 0.625, 0.4287, 0.625, 0.4287, 0.5, 0.4289, 0.625, 0.4287, 0.5, 0.4289, 0.5, 0.4284, 0.625, 0.4282, 0.5625, 0.4284, 0.5, 0.4292, 0.4375, 0.4289, 0.5, 0.4289, 0.375, 0.4287, 0.5, 0.4284, 0.5, 0.4284, 0.375, 0.4287, 0.5, 0.4284, 0.375, 0.4287, 0.375, 0.4289, 0.5, 0.4287, 0.5, 0.4287, 0.375, 0.4289, 0.5, 0.4287, 0.375, 0.4289, 0.375, 0.4284, 0.5, 0.4282, 0.4375, 0.4284, 0.375, 0.4292, 0.3125, 0.4289, 0.375, 0.4289, 0.25, 0.4287, 0.375, 0.4284, 0.375, 0.4284, 0.25, 0.4287, 0.375, 0.4284, 0.25, 0.4287, 0.25, 0.4289, 0.375, 0.4287, 0.375, 0.4287, 0.25, 0.4289, 0.375, 0.4287, 0.25, 0.4289, 0.25, 0.4284, 0.375, 0.4282, 0.3125, 0.4284, 0.25, 0.4292, 0.1875, 0.4289, 0.25, 0.4289, 0.125, 0.4287, 0.25, 0.4284, 0.25, 0.4284, 0.125, 0.4287, 0.25, 0.4284, 0.125, 0.4287, 0.125, 0.4289, 0.25, 0.4287, 0.25, 0.4287, 0.125, 0.4289, 0.25, 0.4287, 0.125, 0.4289, 0.125, 0.4284, 0.25, 0.4282, 0.1875, 0.4284, 0.125, 0.4284, 0.125, 0.4282, 0.06251, 0.4284, 8.345e-06, 0.4292, 0.06251, 0.4289, 0.125, 0.4289, 8.345e-06, 0.4287, 0.125, 0.4284, 0.125, 0.4284, 8.345e-06, 0.4287, 0.125, 0.4284, 8.345e-06, 0.4287, 8.345e-06, 0.4289, 0.125, 0.4287, 0.125, 0.4287, 8.345e-06, 0.4289, 0.125, 0.4287, 8.345e-06, 0.4289, 8.345e-06, 0.4289, 1.0, 0.4287, 1.0, 0.4287, 0.875, 0.4289, 1.0, 0.4287, 0.875, 0.4289, 0.875, 0.4284, 1.0, 0.4282, 0.9375, 0.4284, 0.875, 0.4292, 0.9375, 0.4289, 1.0, 0.4289, 0.875, 0.4287, 1.0, 0.4284, 1.0, 0.4284, 0.875, 0.4287, 1.0, 0.4284, 0.875, 0.4287, 0.875, 0.4289, 0.875, 0.4287, 0.875, 0.4287, 0.75, 0.4289, 0.875, 0.4287, 0.75, 0.4289, 0.75, 0.4284, 0.875, 0.4282, 0.8125, 0.4284, 0.75, 0.4292, 0.8125, 0.4289, 0.875, 0.4289, 0.75, 0.4287, 0.875, 0.4284, 0.875, 0.4284, 0.75, 0.4287, 0.875, 0.4284, 0.75, 0.4287, 0.75])
me_cube_001.materials.append(mat_pallete_001)
me_cube_001.update()
me_cube_001.normals_split_custom_set([tuple(v) for v in zip(*[iter([-1.29e-05, 1.807e-05, -1.0, -1.287e-05, -1.837e-05, -1.0, 0.7071, -7.09e-08, -0.7071, -1.29e-05, 1.807e-05, -1.0, 0.7071, -7.09e-08, -0.7071, 0.7071, -1.242e-06, -0.7071, 0.7071, -1.242e-06, -0.7071, 0.7071, -7.09e-08, -0.7071, 1.0, -5.426e-09, -3.963e-06, 0.7071, -1.242e-06, -0.7071, 1.0, -5.426e-09, -3.963e-06, 1.0, -3.029e-07, -2.716e-06, 1.0, -3.029e-07, -2.716e-06, 1.0, -5.426e-09, -3.963e-06, 0.7071, 6.714e-08, 0.7071, 1.0, -3.029e-07, -2.716e-06, 0.7071, 6.714e-08, 0.7071, 0.7071, 3.706e-08, 0.7071, 0.7071, 3.706e-08, 0.7071, 0.7071, 6.714e-08, 0.7071, 3.738e-06, 9.977e-08, 1.0, 0.7071, 3.706e-08, 0.7071, 3.738e-06, 9.977e-08, 1.0, 1.676e-06, 8.404e-08, 1.0, 1.676e-06, 8.404e-08, 1.0, 3.738e-06, 9.977e-08, 1.0, -0.7071, 4.355e-08, 0.7071, 1.676e-06, 8.404e-08, 1.0, -0.7071, 4.355e-08, 0.7071, -0.7071, 3.645e-07, 0.7071, -0.7071, 3.645e-07, 0.7071, -0.7071, 4.355e-08, 0.7071, -1.0, -2.609e-08, 3.306e-06, -0.7071, 3.645e-07, 0.7071, -1.0, -2.609e-08, 3.306e-06, -1.0, 4.907e-07, 2.107e-06, -1.0, 4.907e-07, 2.107e-06, -1.0, -2.609e-08, 3.306e-06, -0.7071, -7.103e-08, -0.7071, -1.0, 4.907e-07, 2.107e-06, -0.7071, -7.103e-08, -0.7071, -0.7071, 5.737e-07, -0.7071, -0.7071, 5.737e-07, -0.7071, -0.7071, -7.103e-08, -0.7071, 1.287e-05, -1.847e-05, -1.0, -0.7071, 5.737e-07, -0.7071, 1.287e-05, -1.847e-05, -1.0, 1.302e-05, 1.821e-05, -1.0, -0.549, -0.6303, -0.5489, 2.927e-05, -0.6303, -0.7764, 0.549, -0.6303, -0.549, 0.549, -0.6303, -0.549, 0.7764, -0.6303, 2.903e-05, 0.549, -0.6303, 0.549, 0.549, -0.6303, 0.549, 6.384e-05, -0.6303, 0.7764, -0.549, -0.6303, 0.549, -0.549, -0.6303, 0.549, -0.7764, -0.6303, -2.944e-05, -0.549, -0.6303, -0.5489, -0.549, -0.6303, -0.5489, 0.549, -0.6303, -0.549, 0.549, -0.6303, 0.549, 0.549, -0.6303, 0.549, -0.549, -0.6303, 0.549, -0.549, -0.6303, -0.5489, -0.7071, 7.064e-09, -0.7071, -0.7071, 2.281e-07, -0.7071, 1.276e-05, -1.838e-05, -1.0, -0.7071, 7.064e-09, -0.7071, 1.276e-05, -1.838e-05, -1.0, 1.305e-05, -1.822e-05, -1.0, -1.0, 3.485e-07, -3.471e-06, -1.0, 1.153e-06, 1.005e-05, -0.7071, 2.281e-07, -0.7071, -1.0, 3.485e-07, -3.471e-06, -0.7071, 2.281e-07, -0.7071, -0.7071, 7.064e-09, -0.7071, -0.7071, 5.773e-07, 0.7071, -0.7071, 1.639e-06, 0.7071, -1.0, 1.153e-06, 1.005e-05, -0.7071, 5.773e-07, 0.7071, -1.0, 1.153e-06, 1.005e-05, -1.0, 3.485e-07, -3.471e-06, -3.317e-06, 8.197e-07, 1.0, 1.053e-05, 1.366e-06, 1.0, -0.7071, 1.639e-06, 0.7071, -3.317e-06, 8.197e-07, 1.0, -0.7071, 1.639e-06, 0.7071, -0.7071, 5.773e-07, 0.7071, 0.7071, -3.927e-07, 0.7071, 0.7071, -9.459e-07, 0.7071, 1.053e-05, 1.366e-06, 1.0, 0.7071, -3.927e-07, 0.7071, 1.053e-05, 1.366e-06, 1.0, -3.317e-06, 8.197e-07, 1.0, 1.0, -6.637e-07, 3.696e-06, 1.0, -3.712e-07, -1.062e-05, 0.7071, -9.459e-07, 0.7071, 1.0, -6.637e-07, 3.696e-06, 0.7071, -9.459e-07, 0.7071, 0.7071, -3.927e-07, 0.7071, 0.7071, 3.685e-07, -0.7071, 0.7071, 8.424e-07, -0.7071, 1.0, -3.712e-07, -1.062e-05, 0.7071, 3.685e-07, -0.7071, 1.0, -3.712e-07, -1.062e-05, 1.0, -6.637e-07, 3.696e-06, -1.237e-05, -1.781e-05, -1.0, -1.085e-05, -1.854e-05, -1.0, 0.7071, 8.424e-07, -0.7071, -1.237e-05, -1.781e-05, -1.0, 0.7071, 8.424e-07, -0.7071, 0.7071, 3.685e-07, -0.7071, -0.7071, 1.36e-06, -0.7071, -0.7071, 5.737e-07, -0.7071, 1.302e-05, 1.821e-05, -1.0, -0.7071, 1.36e-06, -0.7071, 1.302e-05, 1.821e-05, -1.0, 1.46e-05, -0.0001467, -1.0, -1.0, 1.257e-06, -6.782e-06, -1.0, 4.907e-07, 2.107e-06, -0.7071, 5.737e-07, -0.7071, -1.0, 1.257e-06, -6.782e-06, -0.7071, 5.737e-07, -0.7071, -0.7071, 1.36e-06, -0.7071, -0.7071, 7.142e-07, 0.7071, -0.7071, 3.645e-07, 0.7071, -1.0, 4.907e-07, 2.107e-06, -0.7071, 7.142e-07, 0.7071, -1.0, 4.907e-07, 2.107e-06, -1.0, 1.257e-06, -6.782e-06, -8.101e-06, -1.419e-08, 1.0, 1.676e-06, 8.404e-08, 1.0, -0.7071, 3.645e-07, 0.7071, -8.101e-06, -1.419e-08, 1.0, -0.7071, 3.645e-07, 0.7071, -0.7071, 7.142e-07, 0.7071, 0.7071, -9.376e-08, 0.7071, 0.7071, 3.706e-08, 0.7071, 1.676e-06, 8.404e-08, 1.0, 0.7071, -9.376e-08, 0.7071, 1.676e-06, 8.404e-08, 1.0, -8.101e-06, -1.419e-08, 1.0, 1.0, 0.0, 5.606e-06, 1.0, -3.029e-07, -2.716e-06, 0.7071, 3.706e-08, 0.7071, 1.0, 0.0, 5.606e-06, 0.7071, 3.706e-08, 0.7071, 0.7071, -9.376e-08, 0.7071, 0.7071, -2.302e-06, -0.7071, 0.7071, -1.242e-06, -0.7071, 1.0, -3.029e-07, -2.716e-06, 0.7071, -2.302e-06, -0.7071, 1.0, -3.029e-07, -2.716e-06, 1.0, 0.0, 5.606e-06, -1.201e-05, 1.736e-05, -1.0, -1.29e-05, 1.807e-05, -1.0, 0.7071, -1.242e-06, -0.7071, -1.201e-05, 1.736e-05, -1.0, 0.7071, -1.242e-06, -0.7071, 0.7071, -2.302e-06, -0.7071, 3.213e-05, -0.6303, -0.7764, -1.237e-05, -1.781e-05, -1.0, 0.7071, 3.685e-07, -0.7071, 3.213e-05, -0.6303, -0.7764, 0.7071, 3.685e-07, -0.7071, 0.5491, -0.6302, -0.5489, 0.5491, -0.6302, -0.5489, 0.7071, 3.685e-07, -0.7071, 1.0, -6.637e-07, 3.696e-06, 0.5491, -0.6302, -0.5489, 1.0, -6.637e-07, 3.696e-06, 0.7764, -0.6302, 3.27e-05, 0.7764, -0.6302, 3.27e-05, 1.0, -6.637e-07, 3.696e-06, 0.7071, -3.927e-07, 0.7071, 0.7764, -0.6302, 3.27e-05, 0.7071, -3.927e-07, 0.7071, 0.5491, -0.6302, 0.5489, 0.5491, -0.6302, 0.5489, 0.7071, -3.927e-07, 0.7071, -3.317e-06, 8.197e-07, 1.0, 0.5491, -0.6302, 0.5489, -3.317e-06, 8.197e-07, 1.0, -3.29e-05, -0.6302, 0.7764, -3.29e-05, -0.6302, 0.7764, -3.317e-06, 8.197e-07, 1.0, -0.7071, 5.773e-07, 0.7071, -3.29e-05, -0.6302, 0.7764, -0.7071, 5.773e-07, 0.7071, -0.5489, -0.6302, 0.5491, -0.5489, -0.6302, 0.5491, -0.7071, 5.773e-07, 0.7071, -1.0, 3.485e-07, -3.471e-06, -0.5489, -0.6302, 0.5491, -1.0, 3.485e-07, -3.471e-06, -0.7764, -0.6302, -3.313e-05, -0.7764, -0.6302, -3.313e-05, -1.0, 3.485e-07, -3.471e-06, -0.7071, 7.064e-09, -0.7071, -0.7764, -0.6302, -3.313e-05, -0.7071, 7.064e-09, -0.7071, -0.549, -0.6302, -0.549, -0.549, -0.6302, -0.549, -0.7071, 7.064e-09, -0.7071, 1.305e-05, -1.822e-05, -1.0, -0.549, -0.6302, -0.549, 1.305e-05, -1.822e-05, -1.0, -3.216e-05, -0.6303, -0.7764, 2.283e-05, -9.524e-06, -1.0, 7.417e-06, 0.7486, -0.663, 0.5294, 0.5294, -0.663, -1.819e-07, 1.0, -1.698e-07, -7.719e-06, 0.7486, 0.663, 0.5294, 0.5294, 0.663, -1.819e-07, 1.0, -1.698e-07, 0.5294, 0.5294, 0.663, 0.7071, 0.7071, -8.369e-07, 7.417e-06, 0.7486, -0.663, -1.819e-07, 1.0, -1.698e-07, 0.7071, 0.7071, -8.369e-07, 7.417e-06, 0.7486, -0.663, 0.7071, 0.7071, -8.369e-07, 0.5294, 0.5294, -0.663, -7.719e-06, 0.7486, 0.663, 3.914e-05, -1.618e-05, 1.0, 0.5294, 0.5294, 0.663, -1.781e-05, 3.856e-05, -1.0, 0.5294, 0.5294, -0.663, 0.7486, -7.417e-06, -0.663, 0.7071, 0.7071, -8.369e-07, 0.5294, 0.5294, 0.663, 0.7486, 7.029e-06, 0.663, 0.7071, 0.7071, -8.369e-07, 0.7486, 7.029e-06, 0.663, 1.0, 1.819e-07, -1.213e-08, 0.5294, 0.5294, -0.663, 0.7071, 0.7071, -8.369e-07, 1.0, 1.819e-07, -1.213e-08, 0.5294, 0.5294, -0.663, 1.0, 1.819e-07, -1.213e-08, 0.7486, -7.417e-06, -0.663, 0.5294, 0.5294, 0.663, 1.532e-05, -4.101e-05, 1.0, 0.7486, 7.029e-06, 0.663, -9.244e-06, -2.411e-05, -1.0, 0.7486, -7.417e-06, -0.663, 0.5294, -0.5294, -0.663, 1.0, 1.819e-07, -1.213e-08, 0.7486, 7.029e-06, 0.663, 0.5294, -0.5294, 0.663, 1.0, 1.819e-07, -1.213e-08, 0.5294, -0.5294, 0.663, 0.7071, -0.7071, -7.884e-08, 0.7486, -7.417e-06, -0.663, 1.0, 1.819e-07, -1.213e-08, 0.7071, -0.7071, -7.884e-08, 0.7486, -7.417e-06, -0.663, 0.7071, -0.7071, -7.884e-08, 0.5294, -0.5294, -0.663, 0.7486, 7.029e-06, 0.663, -1.653e-05, -4.011e-05, 1.0, 0.5294, -0.5294, 0.663, 3.897e-05, 1.85e-05, -1.0, 0.5294, -0.5294, -0.663, -7.642e-06, -0.7486, -0.663, 0.7071, -0.7071, -7.884e-08, 0.5294, -0.5294, 0.663, 7.173e-06, -0.7486, 0.663, 0.7071, -0.7071, -7.884e-08, 7.173e-06, -0.7486, 0.663, -1.88e-07, -1.0, -1.031e-07, 0.5294, -0.5294, -0.663, 0.7071, -0.7071, -7.884e-08, -1.88e-07, -1.0, -1.031e-07, 0.5294, -0.5294, -0.663, -1.88e-07, -1.0, -1.031e-07, -7.642e-06, -0.7486, -0.663, 0.5294, -0.5294, 0.663, 2.244e-05, 1.239e-05, 1.0, 7.173e-06, -0.7486, 0.663, 4.067e-05, -1.554e-05, -1.0, -7.642e-06, -0.7486, -0.663, -0.5294, -0.5294, -0.663, -1.88e-07, -1.0, -1.031e-07, 7.173e-06, -0.7486, 0.663, -0.5294, -0.5294, 0.663, -1.88e-07, -1.0, -1.031e-07, -0.5294, -0.5294, 0.663, -0.7071, -0.7071, -2.85e-07, -7.642e-06, -0.7486, -0.663, -1.88e-07, -1.0, -1.031e-07, -0.7071, -0.7071, -2.85e-07, -7.642e-06, -0.7486, -0.663, -0.7071, -0.7071, -2.85e-07, -0.5294, -0.5294, -0.663, 7.173e-06, -0.7486, 0.663, -3.941e-05, 1.839e-05, 1.0, -0.5294, -0.5294, 0.663, -0.5294, -0.5294, 0.663, 9.847e-06, -2.36e-05, 1.0, -0.7486, -2.161e-05, 0.663, 1.606e-05, -4.017e-05, -1.0, -0.5294, -0.5294, -0.663, -0.7486, 1.064e-05, -0.663, -0.7071, -0.7071, -2.85e-07, -0.5294, -0.5294, 0.663, -0.7486, -2.161e-05, 0.663, -0.7071, -0.7071, -2.85e-07, -0.7486, -2.161e-05, 0.663, -1.0, -3.129e-06, 9.302e-06, -0.5294, -0.5294, -0.663, -0.7071, -0.7071, -2.85e-07, -1.0, -3.129e-06, 9.302e-06, -0.5294, -0.5294, -0.663, -1.0, -3.129e-06, 9.302e-06, -0.7486, 1.064e-05, -0.663, -0.7486, 2.125e-05, -0.663, -1.0, 3.546e-06, 3.043e-05, -0.7071, 0.7071, -3.396e-07, -0.7486, 2.125e-05, -0.663, -0.7071, 0.7071, -3.396e-07, -0.5294, 0.5294, -0.663, -0.7486, -1.109e-05, 0.663, 1.66e-05, 3.985e-05, 1.0, -0.5294, 0.5294, 0.663, 9.492e-06, 2.278e-05, -1.0, -0.7486, 2.125e-05, -0.663, -0.5294, 0.5294, -0.663, -1.0, 3.546e-06, 3.043e-05, -0.7486, -1.109e-05, 0.663, -0.5294, 0.5294, 0.663, -1.0, 3.546e-06, 3.043e-05, -0.5294, 0.5294, 0.663, -0.7071, 0.7071, -3.396e-07, -0.5294, 0.5294, -0.663, -0.7071, 0.7071, -3.396e-07, -1.819e-07, 1.0, -1.698e-07, -0.5294, 0.5294, -0.663, -1.819e-07, 1.0, -1.698e-07, 7.417e-06, 0.7486, -0.663, -0.5294, 0.5294, 0.663, -2.298e-05, -1.024e-05, 1.0, -7.719e-06, 0.7486, 0.663, -3.915e-05, -1.701e-05, -1.0, -0.5294, 0.5294, -0.663, 7.417e-06, 0.7486, -0.663, -0.7071, 0.7071, -3.396e-07, -0.5294, 0.5294, 0.663, -7.719e-06, 0.7486, 0.663, -0.7071, 0.7071, -3.396e-07, -7.719e-06, 0.7486, 0.663, -1.819e-07, 1.0, -1.698e-07])] * 3)])
arm_skeleton = bpy.data.armatures.new('Skeleton')  # bones are not reproduced
arm_armature = bpy.data.armatures.new('Armature')  # bones are not reproduced
arm_leftarm_001 = bpy.data.armatures.new('LeftArm.001')  # bones are not reproduced
arm_rightarm_001 = bpy.data.armatures.new('RightArm.001')  # bones are not reproduced

# ---- objects
ob_camera = bpy.data.objects.new('Camera', cam_camera)
ob_m1garandarmature = bpy.data.objects.new('M1GarandArmature', arm_skeleton)
ob_m1garandmesh = bpy.data.objects.new('M1GarandMesh', me_cube)
ob_flashlightmesh = bpy.data.objects.new('FlashlightMesh', me_cylinder)
ob_flashlightarmature = bpy.data.objects.new('FlashlightArmature', arm_armature)
ob_leftarm = bpy.data.objects.new('LeftArm', arm_leftarm_001)
ob_arm_l = bpy.data.objects.new('Arm_L', me_cube_002)
ob_rightarm = bpy.data.objects.new('RightArm', arm_rightarm_001)
ob_arm_r = bpy.data.objects.new('Arm_R', me_cube_001)

# ---- transforms, parenting, visibility, modifiers, constraints
ob_camera.location = (-0.3, -0.1, 0.5)
ob_camera.rotation_euler = (1.571, -0.0, -1.192e-07)
ob_m1garandarmature.location = (-0.0979, 0.3622, 0.3367)
ob_m1garandarmature.scale = (0.3005, 0.3005, 0.3005)
ob_m1garandarmature.show_in_front = True
ob_m1garandmesh.parent = ob_m1garandarmature
ob_m1garandmesh.location = (9.592e-18, 0.0601, 0.03701)
ob_m1garandmesh.scale = (0.4378, 0.4378, 0.4378)
ob_m1garandmesh.lock_rotations_4d = False
ob_m1garandmesh.empty_display_type = 'ARROWS'
ob_m1garandmesh.lineart.crease_threshold = 0.0
_vg = ob_m1garandmesh.vertex_groups.new(name='Root')
for _i, _w in zip([0, 1, 2, 3, 4, 5, 6, 7, 8, 9, 10, 11, 12, 13, 14, 15, 16, 17, 18, 19, 20, 21, 22, 23, 24, 25, 26, 27, 28, 29, 30, 31, 32, 33, 34, 35, 36, 37, 38, 39, 40, 41, 42, 43, 44, 45, 46, 47, 48, 49, 50, 51, 52, 53, 54, 55, 56, 57, 58, 59, 60, 61, 62, 63, 64, 65, 66, 67, 68, 69, 70, 71, 72, 73, 74, 75, 76, 77, 78, 79, 80, 81, 82, 83, 84, 85, 86, 87, 88, 89, 90, 91, 92, 93, 94, 95, 96, 97, 98, 99, 100, 101, 102, 103, 104, 105, 106, 107, 108, 109, 110, 111, 112, 113, 114, 115, 116, 117, 118, 119, 120, 121, 122], [1.0, 1.0, 1.0, 1.0, 1.0, 1.0, 1.0, 1.0, 1.0, 1.0, 1.0, 1.0, 1.0, 1.0, 1.0, 1.0, 1.0, 1.0, 1.0, 1.0, 1.0, 1.0, 1.0, 1.0, 1.0, 1.0, 1.0, 1.0, 1.0, 1.0, 1.0, 0.9969, 1.0, 1.0, 1.0, 1.0, 1.0, 1.0, 1.0, 1.0, 1.0, 1.0, 1.0, 0.9973, 1.0, 1.0, 1.0, 1.0, 1.0, 1.0, 1.0, 1.0, 1.0, 1.0, 1.0, 1.0, 1.0, 1.0, 1.0, 1.0, 0.9972, 1.0, 1.0, 1.0, 0.9972, 0.9972, 1.0, 1.0, 1.0, 1.0, 1.0, 1.0, 1.0, 1.0, 1.0, 1.0, 1.0, 0.9973, 0.9998, 1.0, 1.0, 0.9973, 1.0, 1.0, 1.0, 1.0, 1.0, 1.0, 1.0, 1.0, 1.0, 1.0, 1.0, 1.0, 1.0, 1.0, 1.0, 1.0, 1.0, 1.0, 1.0, 1.0, 1.0, 1.0, 0.9979, 1.0, 1.0, 1.0, 1.0, 1.0, 0.9994, 1.0, 1.0, 1.0, 1.0, 1.0, 1.0, 1.0, 1.0, 1.0, 1.0, 1.0, 1.0]): _vg.add([_i], _w, 'REPLACE')
_vg = ob_m1garandmesh.vertex_groups.new(name='Target_Hand_Left')
for _i, _w in zip([0, 1, 2, 3, 4, 5, 6, 7, 8, 9, 10, 11, 12, 13, 14, 15, 16, 17, 18, 19, 20, 21, 22, 23, 24, 25, 26, 27, 28, 29, 30, 31, 32, 33, 34, 35, 36, 37, 38, 39, 40, 41, 42, 43, 44, 45, 46, 47, 48, 49, 50, 51, 52, 53, 54, 55, 56, 57, 58, 59, 60, 61, 62, 63, 64, 65, 66, 67, 68, 69, 70, 71, 72, 73, 74, 75, 76, 78, 79, 80, 82, 83, 84, 85, 86, 87, 88, 89, 90, 91, 92, 93, 94, 95, 96, 97, 98, 99, 100, 101, 102, 103, 104, 105, 106, 115, 116, 117, 118], [0.0, 0.0, 0.0, 0.0, 0.0, 0.0, 0.0, 0.0, 0.0, 0.0, 0.0, 1.079e-06, 0.0, 0.0, 0.0, 0.0, 0.0, 0.0, 0.0, 0.0, 0.0, 0.0, 0.0, 0.0, 0.0, 0.0, 0.0, 0.0, 0.0, 0.0, 0.0, 0.0, 0.0, 0.0, 0.0, 0.0, 0.0, 0.0, 0.0, 5.456e-06, 0.0, 0.0, 0.0, 0.0, 0.0, 0.0, 0.0, 0.0, 0.0, 0.0, 0.0, 0.0, 0.0, 0.0, 0.0, 0.0, 0.0, 0.0, 0.0, 0.0, 0.0, 0.0, 0.0, 0.0, 0.0, 0.0, 0.0, 0.0, 0.0, 0.0, 0.0, 0.0, 0.0, 0.0, 0.0, 0.0, 0.0, 0.0, 0.0, 0.0, 0.0, 0.0, 0.0, 0.0, 0.0, 0.0, 0.0, 0.0, 0.0, 0.0, 0.0, 0.0, 0.0, 2.304e-07, 0.0, 0.0, 0.0, 1.813e-08, 0.0, 0.0, 0.0, 0.0, 0.0, 0.0, 0.0, 0.0, 0.0, 0.0, 0.0]): _vg.add([_i], _w, 'REPLACE')
_vg = ob_m1garandmesh.vertex_groups.new(name='Target_Hand_Right')
for _i, _w in zip([0, 1, 2, 3, 4, 5, 6, 7, 8, 9, 16, 17, 20, 21, 22, 23, 24, 25, 26, 27, 28, 29, 30, 31, 32, 33, 34, 35, 36, 37, 38, 44, 45, 48, 49, 50, 51, 52, 53, 54, 55, 56, 67, 68, 69, 70, 71, 75, 76, 78, 85, 86, 87, 88, 89, 90, 91, 92, 93, 94, 101, 102, 103, 104, 105, 106, 115, 116, 117, 118], [2.812e-08, 1.166e-09, 3.716e-05, 3.687e-05, 5.112e-07, 0.0, 0.0, 4.135e-06, 0.0, 0.0, 0.0, 0.0, 0.0, 0.0, 0.0, 0.0, 0.0, 0.0, 0.0, 0.0, 0.0, 0.0, 9.13e-07, 0.01544, 0.0, 0.004033, 0.005974, 0.0002853, 1.383e-05, 1.174e-07, 0.0, 0.0, 0.0, 0.0, 0.0, 0.0, 0.0, 0.0, 0.0, 0.0, 0.0, 0.0, 1.861e-10, 9.369e-08, 5.658e-07, 7.082e-08, 0.0, 0.0, 0.0, 0.001285, 0.0, 0.0, 0.0, 0.0, 0.0, 0.0, 0.0, 0.0, 0.0, 0.0, 5.947e-06, 2.919e-07, 2.055e-06, 0.01171, 4.334e-09, 0.0, 0.0, 0.0, 0.0, 0.0]): _vg.add([_i], _w, 'REPLACE')
_vg = ob_m1garandmesh.vertex_groups.new(name='Clip')
_vg.add([107, 108, 109, 110, 111, 112, 113, 114], 1.0, 'REPLACE')
_m = ob_m1garandmesh.modifiers.new('Mirror', 'MIRROR')
_m.use_clip = True
_m = ob_m1garandmesh.modifiers.new('Armature', 'ARMATURE')
_m.object = ob_m1garandarmature
ob_flashlightmesh.parent = ob_flashlightarmature
ob_flashlightmesh.matrix_parent_inverse = Matrix(((8.621, 1.914e-15, 1.914e-15, 3.6), (1.914e-15, -3.768e-07, -8.621, 3.27), (-1.914e-15, 8.621, -3.768e-07, -2.416), (-0.0, -0.0, 0.0, 1.0)))
ob_flashlightmesh.location = (0.0, 0.0, 0.0)
_vg = ob_flashlightmesh.vertex_groups.new(name='Root')
for _i, _w in zip([0, 1, 2, 3, 4, 5, 6, 7, 8, 9, 10, 11, 12, 13, 14, 15, 16, 17, 18, 19, 20, 21, 22, 23, 24, 25, 26, 27, 28, 29, 30, 31, 32, 33, 34, 35, 36, 37, 38, 39, 40, 41, 42, 43, 44, 45, 46, 47, 48, 49, 50, 51, 52, 53, 54, 55, 56, 57, 58, 59, 60, 61, 62, 63, 64, 65, 66, 67, 68, 69, 70, 71, 72, 73, 74, 75, 76, 77, 78, 79, 80, 81, 82, 83, 84, 85, 86, 87, 88, 89, 90, 91, 92, 93, 94, 95, 96, 97, 98, 99], [1.0, 1.0, 1.0, 1.0, 1.0, 1.0, 1.0, 1.0, 1.0, 1.0, 1.0, 1.0, 1.0, 1.0, 1.0, 1.0, 1.0, 1.0, 1.0, 1.0, 1.0, 1.0, 1.0, 1.0, 1.0, 1.0, 1.0, 1.0, 1.0, 1.0, 1.0, 1.0, 1.0, 1.0, 1.0, 1.0, 1.0, 1.0, 1.0, 1.0, 1.0, 1.0, 1.0, 1.0, 1.0, 1.0, 1.0, 1.0, 1.0, 1.0, 1.0, 1.0, 1.0, 1.0, 1.0, 1.0, 1.0, 1.0, 1.0, 1.0, 1.0, 1.0, 1.0, 1.0, 1.0, 1.0, 1.0, 1.0, 1.0, 1.0, 1.0, 1.0, 1.0, 1.0, 1.0, 1.0, 1.0, 1.0, 1.0, 1.0, 1.0, 1.0, 1.0, 1.0, 1.0, 1.0, 1.0, 1.0, 1.0, 1.0, 1.0, 1.0, 1.0, 1.0, 1.0, 1.0, 1.0, 1.0, 1.0, 1.0]): _vg.add([_i], _w, 'REPLACE')
_vg = ob_flashlightmesh.vertex_groups.new(name='Tip')
_vg = ob_flashlightmesh.vertex_groups.new(name='Target_Hand_Left')
_m = ob_flashlightmesh.modifiers.new('Armature', 'ARMATURE')
_m.object = ob_flashlightarmature
ob_flashlightarmature.location = (-0.4176, 0.2803, 0.3793)
ob_flashlightarmature.rotation_euler = (-1.571, -2.22e-16, 2.22e-16)
ob_flashlightarmature.scale = (0.116, 0.116, 0.116)
ob_leftarm.location = (-0.4012, -0.0765, 0.299)
ob_leftarm.rotation_mode = 'QUATERNION'
ob_leftarm.rotation_quaternion = (1.0, 0.0, 0.0, 0.0)
ob_leftarm.scale = (0.17, 0.2779, 0.17)
ob_arm_l.parent = ob_leftarm
ob_arm_l.location = (0.0, 0.0, 0.0)
ob_arm_l.rotation_mode = 'QUATERNION'
ob_arm_l.rotation_quaternion = (1.0, 0.0, 0.0, 0.0)
_vg = ob_arm_l.vertex_groups.new(name='ArmRight0')
for _i, _w in zip([0, 1, 2, 5, 6, 8, 9, 11, 12, 14, 15, 17, 18, 20, 21, 23, 24, 26, 27, 28, 29, 30, 31, 32, 33, 34, 35, 36, 37, 38, 39, 40, 41, 42, 43, 44, 45, 46, 47, 48, 49, 50, 53, 54, 55, 56, 57, 58, 59, 60, 61], [1.0, 1.0, 1.0, 1.0, 1.0, 1.0, 1.0, 1.0, 1.0, 1.0, 1.0, 1.0, 1.0, 1.0, 1.0, 1.0, 1.0, 0.4917, 0.4917, 0.4917, 0.4917, 0.4901, 0.4901, 0.4892, 0.4892, 0.4891, 0.4891, 0.4898, 0.4898, 0.4912, 0.4912, 0.4928, 0.4928, 0.4931, 0.4931, 0.005896, 0.005896, 0.02255, 0.03343, 0.03452, 0.02551, 0.009485, 0.9814, 0.9706, 0.9693, 0.978, 0.9936, 1.0, 1.0, 0.9977, 0.9977]): _vg.add([_i], _w, 'REPLACE')
_vg = ob_arm_l.vertex_groups.new(name='ArmRight1')
for _i, _w in zip([3, 4, 7, 10, 13, 16, 19, 22, 25, 26, 27, 28, 29, 30, 31, 32, 33, 34, 35, 36, 37, 38, 39, 40, 41, 42, 43, 44, 45, 46, 47, 48, 49, 50, 51, 52, 53, 54, 55, 56, 57, 60, 61, 62, 63, 64, 65, 66, 67, 68, 69, 70, 71, 72, 73, 74, 75, 76, 77, 78, 79, 80, 81, 82, 83, 84, 85, 86, 87, 88, 89, 90, 91, 92, 93, 94, 95, 96, 97, 98, 99, 100, 101, 102, 103, 104], [1.0, 1.0, 1.0, 1.0, 1.0, 1.0, 1.0, 1.0, 1.0, 0.5083, 0.5083, 0.5083, 0.5083, 0.5099, 0.5099, 0.5108, 0.5108, 0.5109, 0.5109, 0.5102, 0.5102, 0.5088, 0.5088, 0.5072, 0.5072, 0.5069, 0.5069, 0.9941, 0.9941, 0.9774, 0.9666, 0.9655, 0.9745, 0.9905, 1.0, 1.0, 0.01862, 0.02945, 0.0307, 0.02199, 0.006362, 0.002311, 0.002311, 1.0, 1.0, 1.0, 1.0, 1.0, 1.0, 1.0, 1.0, 1.0, 1.0, 1.0, 1.0, 1.0, 1.0, 1.0, 1.0, 1.0, 1.0, 1.0, 1.0, 1.0, 1.0, 1.0, 1.0, 1.0, 1.0, 1.0, 1.0, 1.0, 1.0, 1.0, 1.0, 1.0, 1.0, 1.0, 1.0, 1.0, 1.0, 1.0, 1.0, 1.0, 1.0, 1.0]): _vg.add([_i], _w, 'REPLACE')
_vg = ob_arm_l.vertex_groups.new(name='ArmRight1.001')
_m = ob_arm_l.modifiers.new('Armature', 'ARMATURE')
_m.object = ob_leftarm
ob_rightarm.location = (0.1043, -0.1049, 0.2813)
ob_rightarm.rotation_mode = 'QUATERNION'
ob_rightarm.rotation_quaternion = (1.0, 0.0, 0.0, 0.0)
ob_rightarm.scale = (0.1472, 0.2406, 0.1472)
ob_arm_r.parent = ob_rightarm
ob_arm_r.location = (0.0, 0.0, 0.0)
ob_arm_r.rotation_mode = 'QUATERNION'
ob_arm_r.rotation_quaternion = (1.0, 0.0, 0.0, 0.0)
_vg = ob_arm_r.vertex_groups.new(name='ArmRight0')
for _i, _w in zip([0, 1, 2, 5, 6, 8, 9, 11, 12, 14, 15, 17, 18, 20, 21, 23, 24, 26, 27, 28, 29, 30, 31, 32, 33, 34, 35, 36, 37, 38, 39, 40, 41, 42, 43, 44, 45, 46, 47, 48, 49, 50, 53, 54, 55, 56, 57, 58, 59, 60, 61], [1.0, 1.0, 1.0, 1.0, 1.0, 1.0, 1.0, 1.0, 1.0, 1.0, 1.0, 1.0, 1.0, 1.0, 1.0, 1.0, 1.0, 0.4917, 0.4917, 0.4917, 0.4917, 0.4901, 0.4901, 0.4892, 0.4892, 0.4891, 0.4891, 0.4898, 0.4898, 0.4912, 0.4912, 0.4928, 0.4928, 0.4931, 0.4931, 0.005896, 0.005896, 0.02255, 0.03343, 0.03452, 0.02551, 0.009485, 0.9814, 0.9706, 0.9693, 0.978, 0.9936, 1.0, 1.0, 0.9977, 0.9977]): _vg.add([_i], _w, 'REPLACE')
_vg = ob_arm_r.vertex_groups.new(name='ArmRight1')
for _i, _w in zip([3, 4, 7, 10, 13, 16, 19, 22, 25, 26, 27, 28, 29, 30, 31, 32, 33, 34, 35, 36, 37, 38, 39, 40, 41, 42, 43, 44, 45, 46, 47, 48, 49, 50, 51, 52, 53, 54, 55, 56, 57, 60, 61, 62, 63, 64, 65, 66, 67, 68, 69, 70, 71, 72, 73, 74, 75, 76, 77, 78, 79, 80, 81, 82, 83, 84, 85, 86, 87, 88, 89, 90, 91, 92, 93, 94, 95, 96, 97, 98, 99, 100, 101, 102, 103, 104], [1.0, 1.0, 1.0, 1.0, 1.0, 1.0, 1.0, 1.0, 1.0, 0.5083, 0.5083, 0.5083, 0.5083, 0.5099, 0.5099, 0.5108, 0.5108, 0.5109, 0.5109, 0.5102, 0.5102, 0.5088, 0.5088, 0.5072, 0.5072, 0.5069, 0.5069, 0.9941, 0.9941, 0.9774, 0.9666, 0.9655, 0.9745, 0.9905, 1.0, 1.0, 0.01862, 0.02945, 0.0307, 0.02199, 0.006362, 0.002311, 0.002311, 1.0, 1.0, 1.0, 1.0, 1.0, 1.0, 1.0, 1.0, 1.0, 1.0, 1.0, 1.0, 1.0, 1.0, 1.0, 1.0, 1.0, 1.0, 1.0, 1.0, 1.0, 1.0, 1.0, 1.0, 1.0, 1.0, 1.0, 1.0, 1.0, 1.0, 1.0, 1.0, 1.0, 1.0, 1.0, 1.0, 1.0, 1.0, 1.0, 1.0, 1.0, 1.0, 1.0]): _vg.add([_i], _w, 'REPLACE')
_vg = ob_arm_r.vertex_groups.new(name='ArmRight1.001')
_m = ob_arm_r.modifiers.new('Armature', 'ARMATURE')
_m.object = ob_rightarm

# ---- collection membership
scene.collection.objects.link(ob_camera)
col_m1garand.objects.link(ob_m1garandarmature)
col_m1garand.objects.link(ob_m1garandmesh)
col_flashlight.objects.link(ob_flashlightmesh)
col_flashlight.objects.link(ob_flashlightarmature)
col_fpsviewmodel.objects.link(ob_leftarm)
col_fpsviewmodel.objects.link(ob_arm_l)
col_fpsviewmodel.objects.link(ob_rightarm)
col_fpsviewmodel.objects.link(ob_arm_r)
def _layer_coll(name, lc=None):
    lc = lc or bpy.context.view_layer.layer_collection
    for c in lc.children:
        if c.name == name: return c
        r = _layer_coll(name, c)
        if r: return r
_layer_coll('Flashlight').exclude = True

# ---- scene / render settings (as saved in the file)
scene.camera = ob_camera
scene.frame_start = 1; scene.frame_end = 250; scene.frame_set(6)
scene.render.engine = 'BLENDER_EEVEE_NEXT'
scene.render.resolution_x = 960
scene.render.resolution_y = 540
scene.cycles.sampling_pattern = 'TABULATED_SOBOL'
scene.cycles.use_light_tree = False
scene.view_settings.view_transform = 'Filmic'
bpy.context.view_layer.update()

# ---- added for rendering (the .blend has no usable light): sun
light_auto_sun = bpy.data.lights.new('AutoSun', 'SUN')
light_auto_sun.energy = 3.0
light_auto_sun.angle = 0.0523599
ob_auto_sun = bpy.data.objects.new('AutoSun', light_auto_sun)
scene.collection.objects.link(ob_auto_sun)
ob_auto_sun.rotation_euler = (0.872665, 0.174533, 0.523599)
bpy.context.view_layer.update()
